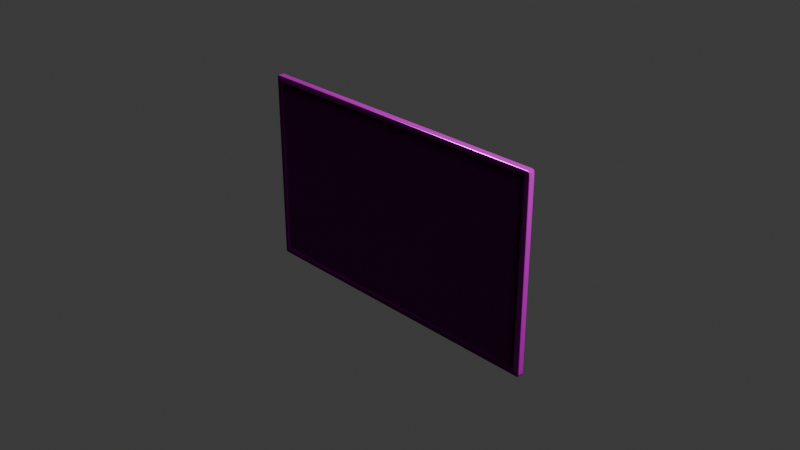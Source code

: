 # Source: TV.blend  (saved by Blender 4.0.36; exported with 4.5.12 LTS)
import bpy
from mathutils import Matrix  # noqa: F401  (used for matrix-valued properties, if any)

bpy.ops.wm.read_factory_settings(use_empty=True)
scene = bpy.context.scene
scene.name = 'Scene'

# ---- collections
col_collection = bpy.data.collections.new('Collection'); scene.collection.children.link(col_collection)

# ---- images (referenced by path relative to the original .blend; pixels are not part of the script)
import os
ASSET_DIR = os.environ.get("B2B_ASSET_DIR", "")  # directory of the original .blend (textures are referenced by path, not embedded)
HERE = os.path.dirname(os.path.abspath(__file__))  # packed textures are extracted next to this script under _unpacked/

def load_image(name, relpath, width, height, colorspace="sRGB"):
    """Load a texture the original file referenced (path relative to the .blend, or extracted next to this script)."""
    p = next((c for c in (os.path.join(HERE, relpath), os.path.join(ASSET_DIR, relpath)) if relpath and os.path.exists(c)), "")
    if p:
        img = bpy.data.images.load(p, check_existing=True)
        img.name = name
    else:  # same state as the original file: an image datablock whose file is absent (Cycles renders it pink)
        img = bpy.data.images.new(name, width, height)
        img.source = "FILE"
        img.filepath = "//" + (relpath or name)
    img.colorspace_settings.name = colorspace
    return img
img_t1_tv_base_color = load_image('t1_tv_base_color', 'Textures/t1_tv_base_color.png', 1024, 1024, 'sRGB')
img_t1_tv_metallic = load_image('t1_tv_metallic', 'Textures/t1_tv_metallic.png', 1024, 1024, 'sRGB')
img_t1_tv_normal_tangent = load_image('t1_tv_normal_tangent', 'Textures/t1_tv_normal_tangent.png', 1024, 1024, 'Non-Color')
img_t1_tv_roughness = load_image('t1_tv_roughness', 'Textures/t1_tv_roughness.png', 1024, 1024, 'sRGB')
img_t2_tv_base_color = load_image('t2_tv_base_color', 'Textures/t2_tv_base_color.png', 1024, 1024, 'sRGB')
img_t2_tv_normal_tangent = load_image('t2_tv_normal_tangent', 'Textures/t2_tv_normal_tangent.png', 1024, 1024, 'Non-Color')
img_t2_tv_roughness = load_image('t2_tv_roughness', 'Textures/t2_tv_roughness.png', 1024, 1024, 'sRGB')
img_t2_tv_metallic = load_image('t2_tv_metallic', 'Textures/t2_tv_metallic.png', 1024, 1024, 'sRGB')

# ---- materials (node trees are filled in below, after node groups)
mat_tv_material1 = bpy.data.materials.new('TV_material1')
mat_tv_material1.use_transparent_shadow = False
mat_tv_material2 = bpy.data.materials.new('TV_material2')
mat_tv_material2.use_transparent_shadow = False
mat_tv_material2.preview_render_type = 'FLAT'

# ---- material node trees
mat_tv_material1.use_nodes = True; mat_tv_material1.node_tree.nodes.clear()
_N = mat_tv_material1.node_tree.nodes; _L = mat_tv_material1.node_tree.links
n0 = _N.new('ShaderNodeOutputMaterial'); n0.name = 'Material Output'; n0.location = (300, 300)
n1 = _N.new('ShaderNodeTexImage'); n1.name = 'Image Texture'; n1.location = (-369, 441)
n1.image = img_t1_tv_base_color
n2 = _N.new('ShaderNodeTexImage'); n2.name = 'Image Texture.001'; n2.location = (-496, 184)
n2.image = img_t1_tv_metallic
n3 = _N.new('ShaderNodeBsdfPrincipled'); n3.name = 'Principled BSDF'; n3.location = (10, 300)
n3.inputs[3].default_value = 1.45
n4 = _N.new('ShaderNodeTexImage'); n4.name = 'Image Texture.003'; n4.location = (-524, -426)
n4.image = img_t1_tv_normal_tangent
n5 = _N.new('ShaderNodeTexImage'); n5.name = 'Image Texture.002'; n5.location = (-518, -119)
n5.image = img_t1_tv_roughness
_L.new(n3.outputs[0], n0.inputs[0])
_L.new(n1.outputs[0], n3.inputs[0])
_L.new(n2.outputs[0], n3.inputs[1])
_L.new(n5.outputs[0], n3.inputs[2])
_L.new(n4.outputs[0], n3.inputs[5])
n0.is_active_output = True
mat_tv_material2.use_nodes = True; mat_tv_material2.node_tree.nodes.clear()
_N = mat_tv_material2.node_tree.nodes; _L = mat_tv_material2.node_tree.links
n0 = _N.new('ShaderNodeValToRGB'); n0.name = 'Color Ramp'; n0.location = (-359, 391)
while len(n0.color_ramp.elements) > 1: n0.color_ramp.elements.remove(n0.color_ramp.elements[-1])
n0.color_ramp.elements[0].position = 0.1873; n0.color_ramp.elements[0].color = (0.0, 0.0, 0.0, 1.0)
_e = n0.color_ramp.elements.new(1.0); _e.color = (1.0, 1.0, 1.0, 1.0)
n1 = _N.new('ShaderNodeValToRGB'); n1.name = 'Color Ramp.001'; n1.location = (-371, 173)
while len(n1.color_ramp.elements) > 1: n1.color_ramp.elements.remove(n1.color_ramp.elements[-1])
n1.color_ramp.elements[0].position = 0.3109; n1.color_ramp.elements[0].color = (0.0, 0.0, 0.0, 1.0)
_e = n1.color_ramp.elements.new(0.7855); _e.color = (1.0, 1.0, 1.0, 1.0)
n2 = _N.new('ShaderNodeTexNoise'); n2.name = 'Noise Texture'; n2.location = (-637, 154)
n2.inputs[2].default_value = 0.5
n2.inputs[4].default_value = 1.0
n2.inputs[5].default_value = 0.0
n3 = _N.new('ShaderNodeMapping'); n3.name = 'Mapping'; n3.location = (-876, 184)
n4 = _N.new('ShaderNodeTexCoord'); n4.name = 'Texture Coordinate'; n4.location = (-1110, 150)
n5 = _N.new('ShaderNodeMapping'); n5.name = 'Mapping.001'; n5.location = (-893, -231)
n6 = _N.new('ShaderNodeTexCoord'); n6.name = 'Texture Coordinate.001'; n6.location = (-1128, -265)
n7 = _N.new('ShaderNodeTexVoronoi'); n7.name = 'Voronoi Texture'; n7.location = (-457, -177)
n7.inputs[2].default_value = 0.0
n8 = _N.new('ShaderNodeOutputMaterial'); n8.name = 'Material Output'; n8.location = (874, 390)
n9 = _N.new('ShaderNodeTexNoise'); n9.name = 'Noise Texture.001'; n9.location = (-655, -260)
n9.inputs[2].default_value = 0.0
n9.inputs[3].default_value = 100.0
n9.inputs[5].default_value = 0.0
n10 = _N.new('ShaderNodeNormalMap'); n10.name = 'Normal Map'; n10.location = (-230, -86)
n11 = _N.new('ShaderNodeBsdfPrincipled'); n11.name = 'Principled BSDF'; n11.location = (584, 390)
n11.inputs[3].default_value = 1.45
n12 = _N.new('ShaderNodeTexImage'); n12.name = 'Image Texture.002'; n12.location = (347, 823)
n12.image = img_t2_tv_base_color
n13 = _N.new('ShaderNodeTexImage'); n13.name = 'Image Texture.003'; n13.location = (135, -19)
n13.image = img_t2_tv_normal_tangent
n14 = _N.new('ShaderNodeTexImage'); n14.name = 'Image Texture'; n14.location = (113, 334)
n14.image = img_t2_tv_roughness
n15 = _N.new('ShaderNodeTexImage'); n15.name = 'Image Texture.001'; n15.location = (75, 671)
n15.image = img_t2_tv_metallic
_L.new(n11.outputs[0], n8.inputs[0])
_L.new(n2.outputs[0], n1.inputs[0])
_L.new(n3.outputs[0], n2.inputs[0])
_L.new(n4.outputs[2], n3.inputs[0])
_L.new(n5.outputs[0], n9.inputs[0])
_L.new(n6.outputs[2], n5.inputs[0])
_L.new(n7.outputs[1], n10.inputs[1])
_L.new(n9.outputs[1], n7.inputs[0])
_L.new(n14.outputs[0], n11.inputs[2])
_L.new(n13.outputs[0], n11.inputs[5])
_L.new(n15.outputs[0], n11.inputs[1])
_L.new(n12.outputs[0], n11.inputs[0])
n8.is_active_output = True

# ---- world
world_world = bpy.data.worlds.new('World'); scene.world = world_world
world_world.use_nodes = True; world_world.node_tree.nodes.clear()
_N = world_world.node_tree.nodes; _L = world_world.node_tree.links
n0 = _N.new('ShaderNodeOutputWorld'); n0.name = 'World Output'; n0.location = (300, 300)
n1 = _N.new('ShaderNodeBackground'); n1.name = 'Background'; n1.location = (10, 300)
n1.inputs[0].default_value = (0.05088, 0.05088, 0.05088, 1.0)
_L.new(n1.outputs[0], n0.inputs[0])
n0.is_active_output = True
world_world.color = (0.05088, 0.05088, 0.05088)
world_world.use_sun_shadow = False
world_world.sun_shadow_jitter_overblur = 0.0

# ---- cameras
cam_camera = bpy.data.cameras.new('Camera')
cam_camera.clip_end = 100.0
cam_camera.ortho_scale = 7.314

# ---- lights
light_light = bpy.data.lights.new('Light', 'POINT')
light_light.transmission_factor = 0.0
light_light.use_soft_falloff = False
light_light.energy = 1000.0
light_light.shadow_soft_size = 0.1
light_light.shadow_maximum_resolution = 0.006
light_light.use_absolute_resolution = True

# ---- meshes
me_meshid0_name = bpy.data.meshes.new('meshId0_name')
me_meshid0_name.from_pydata([(1.0, 0.5977, 0.06211), (0.9998, 0.5981, 0.03211), (0.9996, 0.6186, 0.03211), (1.0, 0.6184, 0.06211), (0.9811, 0.6373, 0.06211), (0.9813, 0.6368, 0.03211), (0.9591, 0.637, 0.03211), (0.9587, 0.6373, 0.06211), (0.9938, -0.5306, 0.06835), (0.9938, 0.5977, 0.06835), (0.9607, 0.5997, 0.06835), (0.9607, -0.5326, 0.06835), (0.9808, 0.631, 0.06835), (0.9587, 0.631, 0.06835), (0.9587, -0.564, 0.06835), (0.9808, -0.564, 0.06835), (0.9587, -0.5702, 0.06211), (0.9591, -0.57, 0.03211), (0.9813, -0.5698, 0.03211), (0.9811, -0.5702, 0.06211), (0.9879, -0.569, 0.0321), (0.9879, -0.5695, 0.06211), (0.9988, 0.6252, 0.03211), (0.9992, 0.6252, 0.06211), (0.9929, -0.5668, 0.0321), (0.9932, -0.5672, 0.06211), (0.9966, -0.5632, 0.0321), (0.997, -0.5634, 0.06211), (0.9988, -0.5581, 0.03211), (0.9992, -0.5581, 0.06211), (0.9995, -0.5515, 0.03211), (1.0, -0.5513, 0.06211), (0.9966, 0.6302, 0.03211), (0.997, 0.6305, 0.06211), (0.9929, 0.6338, 0.03211), (0.9932, 0.6342, 0.06211), (0.9879, 0.636, 0.03211), (0.9879, 0.6365, 0.06211), (0.9938, -0.551, 0.06835), (0.9972, -0.5512, 0.06766), (0.9972, -0.5306, 0.06766), (0.981, 0.6345, 0.06766), (0.9587, 0.6345, 0.06766), (0.9972, 0.5977, 0.06766), (0.9972, 0.6182, 0.06766), (0.9938, 0.618, 0.06835), (0.9587, -0.5674, 0.06766), (0.981, -0.5674, 0.06766), (1.0, -0.5513, 0.06211), (0.9993, -0.5513, 0.06557), (0.9986, -0.558, 0.06557), (0.9992, -0.5581, 0.06211), (0.9811, 0.6373, 0.06211), (0.9811, 0.6366, 0.06557), (0.9878, 0.6359, 0.06557), (0.9879, 0.6365, 0.06211), (0.9879, -0.5695, 0.06211), (0.9878, -0.5688, 0.06557), (0.9811, -0.5695, 0.06557), (0.9811, -0.5702, 0.06211), (0.9932, -0.5672, 0.06211), (0.9929, -0.5667, 0.06557), (0.997, -0.5634, 0.06211), (0.9965, -0.5631, 0.06557), (0.9992, 0.6252, 0.06211), (0.9986, 0.625, 0.06557), (0.9993, 0.6184, 0.06557), (1.0, 0.6184, 0.06211), (0.997, 0.6305, 0.06211), (0.9965, 0.6301, 0.06557), (0.9932, 0.6342, 0.06211), (0.9929, 0.6338, 0.06557), (0.9993, -0.5306, 0.06557), (1.0, -0.5306, 0.06211), (0.9587, 0.6366, 0.06557), (0.9587, 0.6373, 0.06211), (0.9993, 0.5977, 0.06557), (1.0, 0.5977, 0.06211), (0.9587, -0.5695, 0.06557), (0.9587, -0.5702, 0.06211), (0.9968, -0.5575, 0.06766), (0.9937, -0.5567, 0.06835), (0.9873, 0.634, 0.06766), (0.9865, 0.6309, 0.06835), (0.9873, -0.567, 0.06766), (0.9865, -0.5639, 0.06835), (0.9919, -0.5652, 0.06766), (0.9902, -0.5628, 0.06835), (0.995, -0.5621, 0.06766), (0.9926, -0.5604, 0.06835), (0.9968, 0.6245, 0.06766), (0.9937, 0.6237, 0.06835), (0.995, 0.6291, 0.06766), (0.9926, 0.6275, 0.06835), (0.9919, 0.6323, 0.06766), (0.9902, 0.6298, 0.06835), (0.9591, -0.531, 0.06792), (0.9591, 0.598, 0.06792), (0.9563, 0.5953, 0.06599), (0.9563, -0.5282, 0.06599), (0.9845, 0.6218, 0.0314), (0.9813, 0.6368, 0.03211), (0.9879, 0.636, 0.03211), (0.9929, 0.6338, 0.03211), (0.9966, 0.6302, 0.03211), (0.9988, 0.6252, 0.03211), (0.9996, 0.6186, 0.03211), (0.9998, 0.5981, 0.03211), (0.9845, -0.5548, 0.03139), (0.9995, -0.5515, 0.03211), (0.9988, -0.5581, 0.03211), (0.9845, -0.5548, 0.03139), (0.9988, -0.5581, 0.03211), (0.9966, -0.5632, 0.0321), (0.9966, -0.5632, 0.0321), (0.9929, -0.5668, 0.0321), (0.9879, -0.569, 0.0321), (0.9813, -0.5698, 0.03211), (0.9591, 0.637, 0.03211), (0.9591, -0.57, 0.03211), (1.0, -0.5306, 0.06211), (0.9998, -0.5316, 0.0321), (0.9998, -0.5316, 0.0321), (1.0, -0.5306, 0.06211), (0.9998, -0.5316, 0.0321), (0.9998, 0.5981, 0.03211), (1.0, 0.5977, 0.06211), (-0.9587, -0.564, 0.06835), (-0.9587, -0.5674, 0.06766), (0.9002, -0.4704, 0.01983), (0.9002, 0.5374, 0.01983), (0.8285, 0.464, -0.04887), (0.9002, 0.5374, 0.01983), (0.9002, -0.4704, 0.01983), (0.8304, -0.4009, -0.049), (0.4754, -0.1696, -0.1292), (0.4764, -0.3275, -0.128), (-0.9587, 0.631, 0.06835), (-0.9607, 0.5997, 0.06835), (-0.9587, 0.6373, 0.06211), (-0.9587, 0.6366, 0.06557), (-0.8304, -0.4009, -0.049), (-0.9002, -0.4704, 0.01983), (-0.9591, -0.57, 0.03211), (-0.9845, -0.5548, 0.03139), (-0.9587, -0.5702, 0.06211), (-0.9591, -0.57, 0.03211), (-0.9587, 0.6345, 0.06766), (-0.9591, 0.637, 0.03211), (-0.9587, 0.6373, 0.06211), (-0.9845, 0.6218, 0.0314), (-0.9591, 0.637, 0.03211), (0.9563, -0.5282, 0.06599), (-0.9563, -0.5282, 0.06599), (-0.9591, -0.531, 0.06792), (0.9591, -0.531, 0.06792), (-0.9591, 0.598, 0.06793), (-0.9998, 0.5981, 0.03211), (-1.0, 0.5977, 0.06211), (-1.0, 0.6184, 0.06211), (-0.9996, 0.6186, 0.03211), (-0.9813, 0.6368, 0.03211), (-0.9811, 0.6373, 0.06211), (-0.9938, 0.5977, 0.06835), (-0.9938, -0.5306, 0.06835), (-0.9607, -0.5326, 0.06835), (-0.9808, 0.631, 0.06835), (-0.9808, -0.564, 0.06835), (-0.9811, -0.5702, 0.06211), (-0.9813, -0.5698, 0.03211), (-0.9879, -0.5695, 0.06211), (-0.9879, -0.569, 0.03211), (-0.9992, 0.6252, 0.06211), (-0.9988, 0.6252, 0.03211), (-0.9932, -0.5672, 0.06211), (-0.9929, -0.5668, 0.03211), (-0.997, -0.5634, 0.06211), (-0.9966, -0.5632, 0.03211), (-0.9992, -0.5581, 0.06211), (-0.9988, -0.5581, 0.03211), (-1.0, -0.5513, 0.06211), (-0.9995, -0.5515, 0.03211), (-0.997, 0.6305, 0.06211), (-0.9966, 0.6302, 0.03211), (-0.9932, 0.6342, 0.06211), (-0.9929, 0.6338, 0.03211), (-0.9879, 0.6365, 0.06211), (-0.9879, 0.636, 0.03211), (-0.9938, -0.551, 0.06835), (-0.9972, -0.5306, 0.06766), (-0.9972, -0.5512, 0.06766), (-0.981, 0.6345, 0.06766), (-0.9972, 0.5977, 0.06766), (-0.9938, 0.618, 0.06835), (-0.9972, 0.6182, 0.06766), (-0.981, -0.5674, 0.06766), (-1.0, -0.5513, 0.06211), (-0.9992, -0.5581, 0.06211), (-0.9986, -0.558, 0.06557), (-0.9993, -0.5513, 0.06557), (-0.9811, 0.6373, 0.06211), (-0.9879, 0.6365, 0.06211), (-0.9878, 0.6359, 0.06557), (-0.9811, 0.6366, 0.06557), (-0.9879, -0.5695, 0.06211), (-0.9811, -0.5702, 0.06211), (-0.9811, -0.5695, 0.06557), (-0.9878, -0.5688, 0.06557), (-0.9932, -0.5672, 0.06211), (-0.9929, -0.5667, 0.06557), (-0.997, -0.5634, 0.06211), (-0.9965, -0.5631, 0.06557), (-0.9992, 0.6252, 0.06211), (-1.0, 0.6184, 0.06211), (-0.9993, 0.6184, 0.06557), (-0.9986, 0.625, 0.06557), (-0.997, 0.6305, 0.06211), (-0.9965, 0.6301, 0.06557), (-0.9932, 0.6342, 0.06211), (-0.9929, 0.6338, 0.06557), (-0.9993, -0.5306, 0.06557), (-1.0, -0.5306, 0.06211), (-0.9993, 0.5977, 0.06557), (-1.0, 0.5977, 0.06211), (-0.9587, -0.5695, 0.06557), (-0.9587, -0.5702, 0.06211), (-0.9968, -0.5575, 0.06766), (-0.9937, -0.5567, 0.06835), (-0.9873, 0.634, 0.06766), (-0.9865, 0.6309, 0.06835), (-0.9873, -0.567, 0.06766), (-0.9865, -0.5639, 0.06835), (-0.9919, -0.5652, 0.06766), (-0.9902, -0.5628, 0.06835), (-0.995, -0.5621, 0.06766), (-0.9926, -0.5604, 0.06835), (-0.9968, 0.6245, 0.06766), (-0.9937, 0.6237, 0.06835), (-0.995, 0.6291, 0.06766), (-0.9926, 0.6275, 0.06835), (-0.9919, 0.6323, 0.06766), (-0.9902, 0.6298, 0.06835), (-0.9563, 0.5953, 0.06599), (-0.9591, -0.531, 0.06792), (-0.9563, -0.5282, 0.06599), (-0.9813, 0.6368, 0.03211), (-0.9879, 0.636, 0.03211), (-0.9929, 0.6338, 0.03211), (-0.9966, 0.6302, 0.03211), (-0.9988, 0.6252, 0.03211), (-0.9996, 0.6186, 0.03211), (-0.9998, 0.5981, 0.03211), (-0.9995, -0.5515, 0.03211), (-0.9988, -0.5581, 0.03211), (-0.9966, -0.5632, 0.03211), (-0.9929, -0.5668, 0.03211), (-0.9879, -0.569, 0.03211), (-0.9813, -0.5698, 0.03211), (-0.9998, -0.5316, 0.0321), (-1.0, -0.5306, 0.06211), (-0.9998, -0.5316, 0.0321), (-0.9998, 0.5981, 0.03211), (-0.9998, -0.5316, 0.0321), (-1.0, -0.5306, 0.06211), (-1.0, 0.5977, 0.06211), (-0.9002, 0.5374, 0.01983), (-0.9002, -0.4704, 0.01983), (-0.9002, 0.5374, 0.01983), (-0.8285, 0.464, -0.04887), (-0.4754, -0.1696, -0.1292), (-0.4764, -0.3275, -0.128), (-0.9563, 0.5953, 0.06599), (0.9563, 0.5953, 0.06599), (0.9591, 0.598, 0.06792), (-0.9591, 0.598, 0.06793), (0.9563, 0.5953, 0.06599), (-0.9563, 0.5953, 0.06599), (-0.9563, -0.5282, 0.06599), (0.9563, -0.5282, 0.06599)], [(129, 130), (265, 266), (142, 267), (130, 265), (266, 129)], [(3, 0, 1), (1, 2, 3), (7, 4, 5), (5, 6, 7), (11, 8, 9), (9, 10, 11), (10, 12, 13), (14, 15, 11), (19, 16, 17), (17, 18, 19), (21, 19, 18), (18, 20, 21), (23, 3, 2), (2, 22, 23), (25, 21, 20), (20, 24, 25), (27, 25, 24), (24, 26, 27), (29, 27, 26), (26, 28, 29), (31, 29, 28), (28, 30, 31), (33, 23, 22), (22, 32, 33), (35, 33, 32), (32, 34, 35), (35, 34, 36), (36, 37, 35), (4, 37, 36), (36, 5, 4), (8, 38, 39), (39, 40, 8), (13, 12, 41), (41, 42, 13), (9, 8, 40), (40, 43, 9), (45, 9, 43), (43, 44, 45), (15, 14, 46), (46, 47, 15), (51, 48, 49), (49, 50, 51), (55, 52, 53), (53, 54, 55), (59, 56, 57), (57, 58, 59), (56, 60, 61), (61, 57, 56), (60, 62, 63), (63, 61, 60), (62, 51, 50), (50, 63, 62), (67, 64, 65), (65, 66, 67), (64, 68, 69), (69, 65, 64), (68, 70, 71), (71, 69, 68), (70, 55, 54), (54, 71, 70), (40, 39, 49), (49, 72, 40), (72, 49, 48), (48, 73, 72), (42, 41, 53), (53, 74, 42), (74, 53, 52), (52, 75, 74), (43, 40, 72), (72, 76, 43), (76, 72, 73), (73, 77, 76), (44, 43, 76), (76, 66, 44), (66, 76, 77), (77, 67, 66), (47, 46, 78), (78, 58, 47), (58, 78, 79), (79, 59, 58), (50, 49, 39), (39, 80, 50), (80, 39, 38), (38, 81, 80), (54, 53, 41), (41, 82, 54), (82, 41, 12), (12, 83, 82), (58, 57, 84), (84, 47, 58), (47, 84, 85), (85, 15, 47), (57, 61, 86), (86, 84, 57), (84, 86, 87), (87, 85, 84), (61, 63, 88), (88, 86, 61), (86, 88, 89), (89, 87, 86), (63, 50, 80), (80, 88, 63), (88, 80, 81), (81, 89, 88), (66, 65, 90), (90, 44, 66), (44, 90, 91), (91, 45, 44), (65, 69, 92), (92, 90, 65), (90, 92, 93), (93, 91, 90), (69, 71, 94), (94, 92, 69), (92, 94, 95), (95, 93, 92), (71, 54, 82), (82, 94, 71), (94, 82, 83), (83, 95, 94), (99, 96, 97), (97, 98, 99), (100, 101, 102), (100, 102, 103), (100, 103, 104), (100, 104, 105), (100, 105, 106), (100, 106, 107), (108, 109, 110), (111, 112, 113), (108, 114, 115), (108, 115, 116), (108, 116, 117), (101, 100, 118), (119, 108, 117), (81, 38, 11), (38, 8, 11), (15, 85, 11), (85, 87, 11), (87, 89, 11), (89, 81, 11), (121, 120, 31), (31, 30, 121), (108, 122, 109), (126, 123, 124), (124, 125, 126), (108, 100, 107), (107, 122, 108), (10, 9, 45), (10, 45, 91), (10, 91, 93), (10, 93, 95), (10, 83, 12), (10, 95, 83), (46, 14, 127), (127, 128, 46), (266, 141, 134, 133), (266, 267, 268, 141), (10, 13, 137), (137, 138, 10), (140, 74, 75), (75, 139, 140), (267, 132, 131, 268), (133, 134, 131, 132), (10, 97, 96), (96, 11, 10), (108, 119, 143), (143, 144, 108), (17, 16, 145), (145, 146, 17), (13, 42, 147), (147, 137, 13), (42, 74, 140), (140, 147, 42), (7, 6, 148), (148, 149, 7), (118, 100, 150), (150, 151, 118), (155, 152, 153), (153, 154, 155), (10, 138, 156), (156, 97, 10), (160, 157, 158), (158, 159, 160), (148, 161, 162), (162, 149, 148), (165, 138, 163), (163, 164, 165), (138, 137, 166), (127, 165, 167), (169, 146, 145), (145, 168, 169), (171, 169, 168), (168, 170, 171), (173, 160, 159), (159, 172, 173), (175, 171, 170), (170, 174, 175), (175, 174, 176), (176, 177, 175), (177, 176, 178), (178, 179, 177), (179, 178, 180), (180, 181, 179), (183, 173, 172), (172, 182, 183), (183, 182, 184), (184, 185, 183), (185, 184, 186), (186, 187, 185), (187, 186, 162), (162, 161, 187), (190, 188, 164), (164, 189, 190), (191, 166, 137), (137, 147, 191), (189, 164, 163), (163, 192, 189), (192, 163, 193), (193, 194, 192), (128, 127, 167), (167, 195, 128), (199, 196, 197), (197, 198, 199), (203, 200, 201), (201, 202, 203), (207, 204, 205), (205, 206, 207), (209, 208, 204), (204, 207, 209), (211, 210, 208), (208, 209, 211), (198, 197, 210), (210, 211, 198), (215, 212, 213), (213, 214, 215), (217, 216, 212), (212, 215, 217), (219, 218, 216), (216, 217, 219), (202, 201, 218), (218, 219, 202), (199, 190, 189), (189, 220, 199), (196, 199, 220), (220, 221, 196), (203, 191, 147), (147, 140, 203), (200, 203, 140), (140, 139, 200), (220, 189, 192), (192, 222, 220), (221, 220, 222), (222, 223, 221), (222, 192, 194), (194, 214, 222), (223, 222, 214), (214, 213, 223), (224, 128, 195), (195, 206, 224), (225, 224, 206), (206, 205, 225), (190, 199, 198), (198, 226, 190), (188, 190, 226), (226, 227, 188), (191, 203, 202), (202, 228, 191), (166, 191, 228), (228, 229, 166), (230, 207, 206), (206, 195, 230), (231, 230, 195), (195, 167, 231), (232, 209, 207), (207, 230, 232), (233, 232, 230), (230, 231, 233), (234, 211, 209), (209, 232, 234), (235, 234, 232), (232, 233, 235), (226, 198, 211), (211, 234, 226), (227, 226, 234), (234, 235, 227), (236, 215, 214), (214, 194, 236), (237, 236, 194), (194, 193, 237), (238, 217, 215), (215, 236, 238), (239, 238, 236), (236, 237, 239), (240, 219, 217), (217, 238, 240), (241, 240, 238), (238, 239, 241), (228, 202, 219), (219, 240, 228), (229, 228, 240), (240, 241, 229), (244, 242, 156), (156, 243, 244), (245, 150, 246), (246, 150, 247), (247, 150, 248), (248, 150, 249), (249, 150, 250), (250, 150, 251), (252, 144, 253), (253, 144, 254), (254, 144, 255), (255, 144, 256), (256, 144, 257), (150, 245, 151), (144, 143, 257), (227, 165, 188), (188, 165, 164), (167, 165, 231), (231, 165, 233), (233, 165, 235), (235, 165, 227), (259, 258, 181), (181, 180, 259), (260, 144, 252), (264, 261, 262), (262, 263, 264), (260, 251, 150), (150, 144, 260), (138, 193, 163), (138, 237, 193), (138, 239, 237), (138, 241, 239), (229, 138, 166), (138, 229, 241), (136, 270, 269, 135), (274, 271, 272), (272, 273, 274), (127, 14, 11), (11, 165, 127), (156, 138, 165), (165, 243, 156), (79, 78, 224), (224, 225, 79), (78, 46, 128), (128, 224, 78), (96, 243, 165), (165, 11, 96), (278, 275, 276, 277), (141, 270, 136, 134), (141, 268, 269, 270), (135, 269, 268, 131), (131, 134, 136, 135), (267, 150, 100, 132), (150, 267, 266, 144), (133, 111, 144, 266), (132, 100, 111, 133)])
me_meshid0_name.polygons.foreach_set('use_smooth', [True] * 358)
me_meshid0_name.polygons.foreach_set('material_index', [1, 1, 1, 1, 1, 1, 1, 1, 1, 1, 1, 1, 1, 1, 1, 1, 1, 1, 1, 1, 1, 1, 1, 1, 1, 1, 1, 1, 1, 1, 1, 1, 1, 1, 1, 1, 1, 1, 1, 1, 1, 1, 1, 1, 1, 1, 1, 1, 1, 1, 1, 1, 1, 1, 1, 1, 1, 1, 1, 1, 1, 1, 1, 1, 1, 1, 1, 1, 1, 1, 1, 1, 1, 1, 1, 1, 1, 1, 1, 1, 1, 1, 1, 1, 1, 1, 1, 1, 1, 1, 1, 1, 1, 1, 1, 1, 1, 1, 1, 1, 1, 1, 1, 1, 1, 1, 1, 1, 1, 1, 1, 1, 1, 1, 1, 1, 1, 1, 1, 1, 1, 1, 1, 1, 1, 1, 1, 1, 1, 1, 1, 1, 1, 1, 1, 1, 1, 1, 1, 1, 1, 1, 1, 1, 1, 1, 1, 1, 1, 1, 1, 1, 1, 1, 1, 1, 1, 1, 1, 1, 1, 1, 1, 1, 1, 1, 1, 1, 1, 1, 1, 1, 1, 1, 1, 1, 1, 1, 1, 1, 1, 1, 1, 1, 1, 1, 1, 1, 1, 1, 1, 1, 1, 1, 1, 1, 1, 1, 1, 1, 1, 1, 1, 1, 1, 1, 1, 1, 1, 1, 1, 1, 1, 1, 1, 1, 1, 1, 1, 1, 1, 1, 1, 1, 1, 1, 1, 1, 1, 1, 1, 1, 1, 1, 1, 1, 1, 1, 1, 1, 1, 1, 1, 1, 1, 1, 1, 1, 1, 1, 1, 1, 1, 1, 1, 1, 1, 1, 1, 1, 1, 1, 1, 1, 1, 1, 1, 1, 1, 1, 1, 1, 1, 1, 1, 1, 1, 1, 1, 1, 1, 1, 1, 1, 1, 1, 1, 1, 1, 1, 1, 1, 1, 1, 1, 1, 1, 1, 1, 1, 1, 1, 1, 1, 1, 1, 1, 1, 1, 1, 1, 1, 1, 1, 1, 1, 1, 1, 1, 1, 1, 1, 1, 1, 1, 1, 1, 1, 1, 1, 1, 1, 1, 1, 1, 1, 1, 1, 1, 1, 1, 1, 1, 1, 1, 1, 1, 1, 1, 0, 1, 1, 1, 1, 1, 1, 1, 1])
_uv = me_meshid0_name.uv_layers.new(name='UVMap')
_uv.uv.foreach_set('vector', [0.00989, 0.6445, 0.00987, 0.6511, 0.0002321, 0.651, 0.0002321, 0.651, 0.0002506, 0.6444, 0.00989, 0.6445, 0.4445, 0.01148, 0.4445, 0.004274, 0.4541, 0.004214, 0.4541, 0.004214, 0.4541, 0.01134, 0.4445, 0.01148, 0.8473, 0.7607, 0.8367, 0.7599, 0.8367, 0.3978, 0.8367, 0.3978, 0.8473, 0.3969, 0.8473, 0.7607, 0.4552, 0.01069, 0.4652, 0.004453, 0.4653, 0.01145, 0.4333, 0.01283, 0.4334, 0.005883, 0.4434, 0.01198, 0.4146, 0.6364, 0.4146, 0.6292, 0.4243, 0.6294, 0.4243, 0.6294, 0.4243, 0.6365, 0.4146, 0.6364, 0.4146, 0.6386, 0.4146, 0.6364, 0.4243, 0.6365, 0.4243, 0.6365, 0.4243, 0.6386, 0.4146, 0.6386, 0.009893, 0.6423, 0.00989, 0.6445, 0.0002506, 0.6444, 0.0002506, 0.6444, 0.0002532, 0.6423, 0.009893, 0.6423, 0.4146, 0.6405, 0.4146, 0.6386, 0.4243, 0.6386, 0.4243, 0.6386, 0.4243, 0.6404, 0.4146, 0.6405, 0.4147, 0.6422, 0.4146, 0.6405, 0.4243, 0.6404, 0.4243, 0.6404, 0.4243, 0.642, 0.4147, 0.6422, 0.03012, 0.6476, 0.03011, 0.6494, 0.02047, 0.6494, 0.02047, 0.6494, 0.02048, 0.6476, 0.03012, 0.6476, 0.03012, 0.6454, 0.03012, 0.6476, 0.02048, 0.6476, 0.02048, 0.6476, 0.02048, 0.6454, 0.03012, 0.6454, 0.009887, 0.6404, 0.009893, 0.6423, 0.0002532, 0.6423, 0.0002532, 0.6423, 0.0002474, 0.6405, 0.009887, 0.6404, 0.009871, 0.6387, 0.009887, 0.6404, 0.0002474, 0.6405, 0.0002474, 0.6405, 0.000232, 0.6388, 0.009871, 0.6387, 0.4445, 0.000232, 0.4541, 0.0003178, 0.4541, 0.002087, 0.4541, 0.002087, 0.4445, 0.002079, 0.4445, 0.000232, 0.4445, 0.004274, 0.4445, 0.002079, 0.4541, 0.002087, 0.4541, 0.002087, 0.4541, 0.004214, 0.4445, 0.004274, 0.8367, 0.7599, 0.8367, 0.7664, 0.8356, 0.7665, 0.8356, 0.7665, 0.8355, 0.7599, 0.8367, 0.7599, 0.4653, 0.01145, 0.4652, 0.004453, 0.4664, 0.004395, 0.4664, 0.004395, 0.4664, 0.01145, 0.4653, 0.01145, 0.8367, 0.3978, 0.8367, 0.7599, 0.8355, 0.7599, 0.8355, 0.7599, 0.8355, 0.3978, 0.8367, 0.3978, 0.8367, 0.3913, 0.8367, 0.3978, 0.8355, 0.3978, 0.8355, 0.3978, 0.8356, 0.3913, 0.8367, 0.3913, 0.4334, 0.005883, 0.4333, 0.01283, 0.4322, 0.01282, 0.4322, 0.01282, 0.4323, 0.005813, 0.4334, 0.005883, 0.8337, 0.7688, 0.8335, 0.7666, 0.8347, 0.7665, 0.8347, 0.7665, 0.8349, 0.7686, 0.8337, 0.7688, 0.4682, 0.002081, 0.4684, 0.004282, 0.4673, 0.004346, 0.4673, 0.004346, 0.4671, 0.002276, 0.4682, 0.002081, 0.4302, 0.005645, 0.4306, 0.003435, 0.4316, 0.003713, 0.4316, 0.003713, 0.4314, 0.005745, 0.4302, 0.005645, 0.4306, 0.003435, 0.4312, 0.00169, 0.4322, 0.002163, 0.4322, 0.002163, 0.4316, 0.003713, 0.4306, 0.003435, 0.4312, 0.00169, 0.4321, 0.000232, 0.433, 0.0008316, 0.433, 0.0008316, 0.4322, 0.002163, 0.4312, 0.00169, 0.8342, 0.7706, 0.8337, 0.7688, 0.8349, 0.7686, 0.8349, 0.7686, 0.8353, 0.7703, 0.8342, 0.7706, 0.8336, 0.3911, 0.8339, 0.3889, 0.835, 0.3891, 0.835, 0.3891, 0.8347, 0.3912, 0.8336, 0.3911, 0.8339, 0.3889, 0.8345, 0.3871, 0.8355, 0.3876, 0.8355, 0.3876, 0.835, 0.3891, 0.8339, 0.3889, 0.8345, 0.3871, 0.8354, 0.3857, 0.8364, 0.3863, 0.8364, 0.3863, 0.8355, 0.3876, 0.8345, 0.3871, 0.4677, 0.0002321, 0.4682, 0.002081, 0.4671, 0.002276, 0.4671, 0.002276, 0.4666, 0.0005717, 0.4677, 0.0002321, 0.8355, 0.7599, 0.8356, 0.7665, 0.8347, 0.7665, 0.8347, 0.7665, 0.8346, 0.7599, 0.8355, 0.7599, 0.8346, 0.7599, 0.8347, 0.7665, 0.8335, 0.7666, 0.8335, 0.7666, 0.8335, 0.7599, 0.8346, 0.7599, 0.4664, 0.01145, 0.4664, 0.004395, 0.4673, 0.004346, 0.4673, 0.004346, 0.4674, 0.01145, 0.4664, 0.01145, 0.4674, 0.01145, 0.4673, 0.004346, 0.4684, 0.004282, 0.4684, 0.004282, 0.4685, 0.01144, 0.4674, 0.01145, 0.8355, 0.3978, 0.8355, 0.7599, 0.8346, 0.7599, 0.8346, 0.7599, 0.8346, 0.3977, 0.8355, 0.3978, 0.8346, 0.3977, 0.8346, 0.7599, 0.8335, 0.7599, 0.8335, 0.7599, 0.8335, 0.3977, 0.8346, 0.3977, 0.8356, 0.3913, 0.8355, 0.3978, 0.8346, 0.3977, 0.8346, 0.3977, 0.8347, 0.3912, 0.8356, 0.3913, 0.8347, 0.3912, 0.8346, 0.3977, 0.8335, 0.3977, 0.8335, 0.3977, 0.8336, 0.3911, 0.8347, 0.3912, 0.4323, 0.005813, 0.4322, 0.01282, 0.4313, 0.01282, 0.4313, 0.01282, 0.4314, 0.005745, 0.4323, 0.005813, 0.4314, 0.005745, 0.4313, 0.01282, 0.4301, 0.01281, 0.4301, 0.01281, 0.4302, 0.005645, 0.4314, 0.005745, 0.8349, 0.7686, 0.8347, 0.7665, 0.8356, 0.7665, 0.8356, 0.7665, 0.8357, 0.7684, 0.8349, 0.7686, 0.8357, 0.7684, 0.8356, 0.7665, 0.8367, 0.7664, 0.8367, 0.7664, 0.8367, 0.7682, 0.8357, 0.7684, 0.4671, 0.002276, 0.4673, 0.004346, 0.4664, 0.004395, 0.4664, 0.004395, 0.4662, 0.00244, 0.4671, 0.002276, 0.4662, 0.00244, 0.4664, 0.004395, 0.4652, 0.004453, 0.4652, 0.004453, 0.4652, 0.002661, 0.4662, 0.00244, 0.4314, 0.005745, 0.4316, 0.003713, 0.4325, 0.003916, 0.4325, 0.003916, 0.4323, 0.005813, 0.4314, 0.005745, 0.4323, 0.005813, 0.4325, 0.003916, 0.4334, 0.004146, 0.4334, 0.004146, 0.4334, 0.005883, 0.4323, 0.005813, 0.4316, 0.003713, 0.4322, 0.002163, 0.4329, 0.002534, 0.4329, 0.002534, 0.4325, 0.003916, 0.4316, 0.003713, 0.4325, 0.003916, 0.4329, 0.002534, 0.4337, 0.002974, 0.4337, 0.002974, 0.4334, 0.004146, 0.4325, 0.003916, 0.4322, 0.002163, 0.433, 0.0008316, 0.4337, 0.001407, 0.4337, 0.001407, 0.4329, 0.002534, 0.4322, 0.002163, 0.4329, 0.002534, 0.4337, 0.001407, 0.4344, 0.002152, 0.4344, 0.002152, 0.4337, 0.002974, 0.4329, 0.002534, 0.8353, 0.7703, 0.8349, 0.7686, 0.8357, 0.7684, 0.8357, 0.7684, 0.8362, 0.7699, 0.8353, 0.7703, 0.8362, 0.7699, 0.8357, 0.7684, 0.8367, 0.7682, 0.8367, 0.7682, 0.837, 0.7694, 0.8362, 0.7699, 0.8347, 0.3912, 0.835, 0.3891, 0.8358, 0.3894, 0.8358, 0.3894, 0.8356, 0.3913, 0.8347, 0.3912, 0.8356, 0.3913, 0.8358, 0.3894, 0.8368, 0.3896, 0.8368, 0.3896, 0.8367, 0.3913, 0.8356, 0.3913, 0.835, 0.3891, 0.8355, 0.3876, 0.8362, 0.388, 0.8362, 0.388, 0.8358, 0.3894, 0.835, 0.3891, 0.8358, 0.3894, 0.8362, 0.388, 0.8371, 0.3884, 0.8371, 0.3884, 0.8368, 0.3896, 0.8358, 0.3894, 0.8355, 0.3876, 0.8364, 0.3863, 0.837, 0.3868, 0.837, 0.3868, 0.8362, 0.388, 0.8355, 0.3876, 0.8362, 0.388, 0.837, 0.3868, 0.8377, 0.3876, 0.8377, 0.3876, 0.8371, 0.3884, 0.8362, 0.388, 0.4666, 0.0005717, 0.4671, 0.002276, 0.4662, 0.00244, 0.4662, 0.00244, 0.4658, 0.0009425, 0.4666, 0.0005717, 0.4658, 0.0009425, 0.4662, 0.00244, 0.4652, 0.002661, 0.4652, 0.002661, 0.4649, 0.001445, 0.4658, 0.0009425, 0.8489, 0.7593, 0.8479, 0.7602, 0.8479, 0.3974, 0.8479, 0.3974, 0.8489, 0.3983, 0.8489, 0.7593, 0.4093, 0.6356, 0.4141, 0.6345, 0.4138, 0.6366, 0.4093, 0.6356, 0.4138, 0.6366, 0.4131, 0.6383, 0.8494, 0.004098, 0.8521, 0.000232, 0.8533, 0.0014, 0.8494, 0.004098, 0.8533, 0.0014, 0.854, 0.003024, 0.8494, 0.004098, 0.854, 0.003024, 0.8542, 0.005136, 0.8494, 0.004098, 0.8542, 0.005136, 0.8543, 0.01172, 0.8494, 0.3821, 0.8542, 0.3811, 0.854, 0.3832, 0.4647, 0.637, 0.4665, 0.6414, 0.4647, 0.6418, 0.4297, 0.6367, 0.427, 0.6406, 0.4258, 0.6394, 0.4297, 0.6367, 0.4258, 0.6394, 0.4251, 0.6378, 0.4297, 0.6367, 0.4251, 0.6378, 0.4248, 0.6357, 0.4141, 0.6345, 0.4093, 0.6356, 0.4142, 0.6274, 0.4248, 0.6286, 0.4297, 0.6367, 0.4248, 0.6357, 0.8367, 0.7682, 0.8367, 0.7664, 0.8473, 0.7607, 0.8367, 0.7664, 0.8367, 0.7599, 0.8473, 0.7607, 0.4334, 0.005883, 0.4334, 0.004146, 0.4434, 0.01198, 0.4334, 0.004146, 0.4337, 0.002974, 0.4434, 0.01198, 0.4337, 0.002974, 0.4344, 0.002152, 0.4434, 0.01198, 0.837, 0.7694, 0.8367, 0.7682, 0.8473, 0.7607, 0.02047, 0.639, 0.03011, 0.6387, 0.03012, 0.6454, 0.03012, 0.6454, 0.02048, 0.6454, 0.02047, 0.639, 0.8494, 0.3821, 0.8543, 0.3746, 0.8542, 0.3811, 0.8644, 0.0003683, 0.8644, 0.3629, 0.8548, 0.3632, 0.8548, 0.3632, 0.8548, 0.000232, 0.8644, 0.0003683, 0.8494, 0.3821, 0.8494, 0.004098, 0.8543, 0.01172, 0.8543, 0.01172, 0.8543, 0.3746, 0.8494, 0.3821, 0.8473, 0.3969, 0.8367, 0.3978, 0.8367, 0.3913, 0.8473, 0.3969, 0.8367, 0.3913, 0.8368, 0.3896, 0.8473, 0.3969, 0.8368, 0.3896, 0.8371, 0.3884, 0.8473, 0.3969, 0.8371, 0.3884, 0.8377, 0.3876, 0.4552, 0.01069, 0.4652, 0.002661, 0.4652, 0.004453, 0.4552, 0.01069, 0.4649, 0.001445, 0.4652, 0.002661, 0.4322, 0.01282, 0.4333, 0.01283, 0.4333, 0.6263, 0.4333, 0.6263, 0.4322, 0.6263, 0.4322, 0.01282, 0.0276, 0.03004, 0.05901, 0.05245, 0.05901, 0.586, 0.0276, 0.6084, 0.6173, 0.645, 0.6173, 0.9688, 0.5854, 0.9452, 0.5858, 0.6673, 0.4552, 0.01069, 0.4653, 0.01145, 0.4653, 0.6254, 0.4653, 0.6254, 0.4552, 0.6261, 0.4552, 0.01069, 0.4674, 0.6254, 0.4674, 0.01145, 0.4685, 0.01144, 0.4685, 0.01144, 0.4685, 0.6254, 0.4674, 0.6254, 0.3819, 0.03004, 0.3819, 0.6084, 0.3496, 0.5854, 0.3496, 0.05305, 0.6774, 0.6423, 0.7089, 0.6646, 0.7093, 0.9425, 0.6774, 0.9661, 0.8473, 0.3969, 0.8479, 0.3974, 0.8479, 0.7602, 0.8479, 0.7602, 0.8473, 0.7607, 0.8473, 0.3969, 0.4297, 0.6367, 0.4248, 0.6286, 0.4248, 0.01226, 0.4248, 0.01226, 0.4297, 0.004098, 0.4297, 0.6367, 0.4243, 0.6294, 0.4146, 0.6292, 0.4146, 0.01319, 0.4146, 0.01319, 0.4243, 0.01306, 0.4243, 0.6294, 0.4653, 0.01145, 0.4664, 0.01145, 0.4664, 0.6254, 0.4664, 0.6254, 0.4653, 0.6254, 0.4653, 0.01145, 0.4664, 0.01145, 0.4674, 0.01145, 0.4674, 0.6254, 0.4674, 0.6254, 0.4664, 0.6254, 0.4664, 0.01145, 0.4445, 0.01148, 0.4541, 0.01134, 0.4541, 0.6276, 0.4541, 0.6276, 0.4445, 0.6275, 0.4445, 0.01148, 0.4142, 0.6274, 0.4093, 0.6356, 0.4093, 0.00293, 0.4093, 0.00293, 0.4142, 0.0111, 0.4142, 0.6274, 0.8319, 0.000232, 0.833, 0.001114, 0.833, 0.6156, 0.833, 0.6156, 0.8319, 0.6165, 0.8319, 0.000232, 0.4552, 0.01069, 0.4552, 0.6261, 0.4546, 0.6255, 0.4546, 0.6255, 0.4546, 0.01129, 0.4552, 0.01069, 0.4642, 0.6427, 0.4643, 0.6493, 0.4546, 0.6495, 0.4546, 0.6495, 0.4546, 0.6428, 0.4642, 0.6427, 0.4541, 0.6276, 0.4541, 0.6348, 0.4445, 0.6347, 0.4445, 0.6347, 0.4445, 0.6275, 0.4541, 0.6276, 0.8351, 0.3753, 0.8351, 0.01146, 0.8457, 0.01233, 0.8457, 0.01233, 0.8457, 0.3745, 0.8351, 0.3753, 0.4552, 0.6261, 0.4653, 0.6254, 0.4652, 0.6324, 0.4333, 0.6263, 0.4434, 0.6272, 0.4334, 0.6333, 0.4243, 0.005934, 0.4243, 0.01306, 0.4146, 0.01319, 0.4146, 0.01319, 0.4146, 0.005988, 0.4243, 0.005934, 0.4243, 0.003811, 0.4243, 0.005934, 0.4146, 0.005988, 0.4146, 0.005988, 0.4146, 0.003793, 0.4243, 0.003811, 0.4642, 0.6406, 0.4642, 0.6427, 0.4546, 0.6428, 0.4546, 0.6428, 0.4546, 0.6406, 0.4642, 0.6406, 0.4243, 0.002032, 0.4243, 0.003811, 0.4146, 0.003793, 0.4146, 0.003793, 0.4146, 0.001946, 0.4243, 0.002032, 0.4243, 0.002032, 0.4146, 0.001946, 0.4147, 0.000232, 0.4147, 0.000232, 0.4243, 0.0003822, 0.4243, 0.002032, 0.01036, 0.6388, 0.02, 0.6387, 0.02, 0.6406, 0.02, 0.6406, 0.01037, 0.6406, 0.01036, 0.6388, 0.01037, 0.6406, 0.02, 0.6406, 0.02001, 0.6428, 0.02001, 0.6428, 0.01037, 0.6427, 0.01037, 0.6406, 0.4642, 0.6388, 0.4642, 0.6406, 0.4546, 0.6406, 0.4546, 0.6406, 0.4546, 0.6388, 0.4642, 0.6388, 0.4642, 0.6388, 0.4546, 0.6388, 0.4546, 0.637, 0.4546, 0.637, 0.4643, 0.6372, 0.4642, 0.6388, 0.4541, 0.6387, 0.4445, 0.6387, 0.4445, 0.6369, 0.4445, 0.6369, 0.4541, 0.6369, 0.4541, 0.6387, 0.4541, 0.6369, 0.4445, 0.6369, 0.4445, 0.6347, 0.4445, 0.6347, 0.4541, 0.6348, 0.4541, 0.6369, 0.8468, 0.381, 0.8457, 0.381, 0.8457, 0.3745, 0.8457, 0.3745, 0.8469, 0.3745, 0.8468, 0.381, 0.4664, 0.6324, 0.4652, 0.6324, 0.4653, 0.6254, 0.4653, 0.6254, 0.4664, 0.6254, 0.4664, 0.6324, 0.8469, 0.3745, 0.8457, 0.3745, 0.8457, 0.01233, 0.8457, 0.01233, 0.8469, 0.01232, 0.8469, 0.3745, 0.8469, 0.01232, 0.8457, 0.01233, 0.8457, 0.005897, 0.8457, 0.005897, 0.8468, 0.005826, 0.8469, 0.01232, 0.4322, 0.6263, 0.4333, 0.6263, 0.4334, 0.6333, 0.4334, 0.6333, 0.4323, 0.6333, 0.4322, 0.6263, 0.8477, 0.3811, 0.8489, 0.3811, 0.8487, 0.3833, 0.8487, 0.3833, 0.8475, 0.3831, 0.8477, 0.3811, 0.4673, 0.6325, 0.4684, 0.6325, 0.4682, 0.6347, 0.4682, 0.6347, 0.4671, 0.6345, 0.4673, 0.6325, 0.4316, 0.6354, 0.4306, 0.6357, 0.4302, 0.6335, 0.4302, 0.6335, 0.4314, 0.6334, 0.4316, 0.6354, 0.4322, 0.637, 0.4312, 0.6375, 0.4306, 0.6357, 0.4306, 0.6357, 0.4316, 0.6354, 0.4322, 0.637, 0.433, 0.6383, 0.4321, 0.6389, 0.4312, 0.6375, 0.4312, 0.6375, 0.4322, 0.637, 0.433, 0.6383, 0.8475, 0.3831, 0.8487, 0.3833, 0.8482, 0.3852, 0.8482, 0.3852, 0.8471, 0.3849, 0.8475, 0.3831, 0.8474, 0.00372, 0.8485, 0.003441, 0.8488, 0.005656, 0.8488, 0.005656, 0.8477, 0.005757, 0.8474, 0.00372, 0.8469, 0.002167, 0.8479, 0.001692, 0.8485, 0.003441, 0.8485, 0.003441, 0.8474, 0.00372, 0.8469, 0.002167, 0.8461, 0.0008326, 0.847, 0.000232, 0.8479, 0.001692, 0.8479, 0.001692, 0.8469, 0.002167, 0.8461, 0.0008326, 0.4671, 0.6345, 0.4682, 0.6347, 0.4677, 0.6366, 0.4677, 0.6366, 0.4666, 0.6362, 0.4671, 0.6345, 0.8477, 0.3811, 0.8468, 0.381, 0.8469, 0.3745, 0.8469, 0.3745, 0.8478, 0.3745, 0.8477, 0.3811, 0.8489, 0.3811, 0.8477, 0.3811, 0.8478, 0.3745, 0.8478, 0.3745, 0.8489, 0.3745, 0.8489, 0.3811, 0.4673, 0.6325, 0.4664, 0.6324, 0.4664, 0.6254, 0.4664, 0.6254, 0.4674, 0.6254, 0.4673, 0.6325, 0.4684, 0.6325, 0.4673, 0.6325, 0.4674, 0.6254, 0.4674, 0.6254, 0.4685, 0.6254, 0.4684, 0.6325, 0.8478, 0.3745, 0.8469, 0.3745, 0.8469, 0.01232, 0.8469, 0.01232, 0.8478, 0.01232, 0.8478, 0.3745, 0.8489, 0.3745, 0.8478, 0.3745, 0.8478, 0.01232, 0.8478, 0.01232, 0.8489, 0.01231, 0.8489, 0.3745, 0.8478, 0.01232, 0.8469, 0.01232, 0.8468, 0.005826, 0.8468, 0.005826, 0.8477, 0.005757, 0.8478, 0.01232, 0.8489, 0.01231, 0.8478, 0.01232, 0.8477, 0.005757, 0.8477, 0.005757, 0.8488, 0.005656, 0.8489, 0.01231, 0.4313, 0.6263, 0.4322, 0.6263, 0.4323, 0.6333, 0.4323, 0.6333, 0.4314, 0.6334, 0.4313, 0.6263, 0.4301, 0.6264, 0.4313, 0.6263, 0.4314, 0.6334, 0.4314, 0.6334, 0.4302, 0.6335, 0.4301, 0.6264, 0.8468, 0.381, 0.8477, 0.3811, 0.8475, 0.3831, 0.8475, 0.3831, 0.8467, 0.383, 0.8468, 0.381, 0.8457, 0.381, 0.8468, 0.381, 0.8467, 0.383, 0.8467, 0.383, 0.8457, 0.3828, 0.8457, 0.381, 0.4664, 0.6324, 0.4673, 0.6325, 0.4671, 0.6345, 0.4671, 0.6345, 0.4662, 0.6344, 0.4664, 0.6324, 0.4652, 0.6324, 0.4664, 0.6324, 0.4662, 0.6344, 0.4662, 0.6344, 0.4652, 0.6341, 0.4652, 0.6324, 0.4325, 0.6352, 0.4316, 0.6354, 0.4314, 0.6334, 0.4314, 0.6334, 0.4323, 0.6333, 0.4325, 0.6352, 0.4334, 0.635, 0.4325, 0.6352, 0.4323, 0.6333, 0.4323, 0.6333, 0.4334, 0.6333, 0.4334, 0.635, 0.4329, 0.6366, 0.4322, 0.637, 0.4316, 0.6354, 0.4316, 0.6354, 0.4325, 0.6352, 0.4329, 0.6366, 0.4337, 0.6362, 0.4329, 0.6366, 0.4325, 0.6352, 0.4325, 0.6352, 0.4334, 0.635, 0.4337, 0.6362, 0.4337, 0.6378, 0.433, 0.6383, 0.4322, 0.637, 0.4322, 0.637, 0.4329, 0.6366, 0.4337, 0.6378, 0.4344, 0.637, 0.4337, 0.6378, 0.4329, 0.6366, 0.4329, 0.6366, 0.4337, 0.6362, 0.4344, 0.637, 0.8467, 0.383, 0.8475, 0.3831, 0.8471, 0.3849, 0.8471, 0.3849, 0.8462, 0.3845, 0.8467, 0.383, 0.8457, 0.3828, 0.8467, 0.383, 0.8462, 0.3845, 0.8462, 0.3845, 0.8454, 0.384, 0.8457, 0.3828, 0.8466, 0.003923, 0.8474, 0.00372, 0.8477, 0.005757, 0.8477, 0.005757, 0.8468, 0.005826, 0.8466, 0.003923, 0.8457, 0.004153, 0.8466, 0.003923, 0.8468, 0.005826, 0.8468, 0.005826, 0.8457, 0.005897, 0.8457, 0.004153, 0.8462, 0.002538, 0.8469, 0.002167, 0.8474, 0.00372, 0.8474, 0.00372, 0.8466, 0.003923, 0.8462, 0.002538, 0.8454, 0.002978, 0.8462, 0.002538, 0.8466, 0.003923, 0.8466, 0.003923, 0.8457, 0.004153, 0.8454, 0.002978, 0.8454, 0.001409, 0.8461, 0.0008326, 0.8469, 0.002167, 0.8469, 0.002167, 0.8462, 0.002538, 0.8454, 0.001409, 0.8447, 0.002155, 0.8454, 0.001409, 0.8462, 0.002538, 0.8462, 0.002538, 0.8454, 0.002978, 0.8447, 0.002155, 0.4662, 0.6344, 0.4671, 0.6345, 0.4666, 0.6362, 0.4666, 0.6362, 0.4658, 0.6359, 0.4662, 0.6344, 0.4652, 0.6341, 0.4662, 0.6344, 0.4658, 0.6359, 0.4658, 0.6359, 0.4649, 0.6354, 0.4652, 0.6341, 0.8335, 0.3738, 0.8335, 0.01287, 0.8345, 0.01198, 0.8345, 0.01198, 0.8345, 0.3747, 0.8335, 0.3738, 0.4141, 0.003968, 0.4093, 0.00293, 0.4138, 0.001856, 0.4138, 0.001856, 0.4093, 0.00293, 0.4131, 0.000232, 0.6474, 0.9998, 0.6447, 0.9959, 0.6486, 0.9986, 0.6486, 0.9986, 0.6447, 0.9959, 0.6493, 0.997, 0.6493, 0.997, 0.6447, 0.9959, 0.6495, 0.9949, 0.6495, 0.9949, 0.6447, 0.9959, 0.6496, 0.9883, 0.6495, 0.6189, 0.6447, 0.6179, 0.6493, 0.6168, 0.6493, 0.6168, 0.6447, 0.6179, 0.6486, 0.6152, 0.427, 0.000232, 0.4297, 0.004098, 0.4258, 0.0014, 0.4258, 0.0014, 0.4297, 0.004098, 0.4251, 0.003033, 0.4251, 0.003033, 0.4297, 0.004098, 0.4248, 0.005142, 0.4093, 0.00293, 0.4141, 0.003968, 0.4142, 0.0111, 0.4297, 0.004098, 0.4248, 0.01226, 0.4248, 0.005142, 0.8457, 0.3828, 0.8351, 0.3753, 0.8457, 0.381, 0.8457, 0.381, 0.8351, 0.3753, 0.8457, 0.3745, 0.4334, 0.6333, 0.4434, 0.6272, 0.4334, 0.635, 0.4334, 0.635, 0.4434, 0.6272, 0.4337, 0.6362, 0.4337, 0.6362, 0.4434, 0.6272, 0.4344, 0.637, 0.8454, 0.384, 0.8351, 0.3753, 0.8457, 0.3828, 0.02, 0.6494, 0.01036, 0.6491, 0.01037, 0.6427, 0.01037, 0.6427, 0.02001, 0.6428, 0.02, 0.6494, 0.6496, 0.6254, 0.6447, 0.6179, 0.6495, 0.6189, 0.859, 0.7464, 0.8494, 0.7466, 0.8494, 0.3836, 0.8494, 0.3836, 0.859, 0.3839, 0.859, 0.7464, 0.6496, 0.6254, 0.6496, 0.9883, 0.6447, 0.9959, 0.6447, 0.9959, 0.6447, 0.6179, 0.6496, 0.6254, 0.8351, 0.01146, 0.8457, 0.005897, 0.8457, 0.01233, 0.8351, 0.01146, 0.8457, 0.004153, 0.8457, 0.005897, 0.8351, 0.01146, 0.8454, 0.002978, 0.8457, 0.004153, 0.8351, 0.01146, 0.8447, 0.002155, 0.8454, 0.002978, 0.4652, 0.6341, 0.4552, 0.6261, 0.4652, 0.6324, 0.4552, 0.6261, 0.4652, 0.6341, 0.4649, 0.6354, 0.09365, 0.4723, 0.09365, 0.1662, 0.1444, 0.1665, 0.1444, 0.472, 0.8304, 0.000232, 0.8315, 0.001114, 0.8315, 0.6156, 0.8315, 0.6156, 0.8304, 0.6165, 0.8304, 0.000232, 0.4333, 0.6263, 0.4333, 0.01283, 0.4434, 0.01198, 0.4434, 0.01198, 0.4434, 0.6272, 0.4333, 0.6263, 0.8345, 0.01198, 0.8351, 0.01146, 0.8351, 0.3753, 0.8351, 0.3753, 0.8345, 0.3747, 0.8345, 0.01198, 0.4301, 0.01281, 0.4313, 0.01282, 0.4313, 0.6263, 0.4313, 0.6263, 0.4301, 0.6264, 0.4301, 0.01281, 0.4313, 0.01282, 0.4322, 0.01282, 0.4322, 0.6263, 0.4322, 0.6263, 0.4313, 0.6263, 0.4313, 0.01282, 0.444, 0.01258, 0.444, 0.6266, 0.4434, 0.6272, 0.4434, 0.6272, 0.4434, 0.01198, 0.444, 0.01258, 0.4689, 0.0002321, 0.8299, 0.000232, 0.8299, 0.6147, 0.4689, 0.6147, 0.05901, 0.05245, 0.09365, 0.1662, 0.09365, 0.4723, 0.05901, 0.586, 0.5858, 0.6673, 0.5854, 0.9452, 0.4689, 0.7417, 0.4693, 0.691, 0.1444, 0.472, 0.1444, 0.1665, 0.3496, 0.05305, 0.3496, 0.5854, 0.7093, 0.9425, 0.7089, 0.6646, 0.8254, 0.6883, 0.8258, 0.739, 0.3819, 0.03004, 0.4093, 0.00293, 0.4093, 0.6356, 0.3819, 0.6084, 0.6447, 0.9959, 0.6173, 0.9688, 0.6173, 0.645, 0.6447, 0.6179, 0.0276, 0.6084, 0.0002321, 0.6356, 0.000232, 0.00293, 0.0276, 0.03004, 0.6774, 0.9661, 0.65, 0.9932, 0.65, 0.6152, 0.6774, 0.6423])
me_meshid0_name.materials.append(mat_tv_material1)
me_meshid0_name.materials.append(mat_tv_material2)
me_meshid0_name.update()
me_meshid0_name.normals_split_custom_set([tuple(v) for v in zip(*[iter([0.9944, 0.05636, 0.08964, 0.9956, 0.001325, 0.0939, 1.0, 0.00267, -0.009361, 1.0, 0.00267, -0.009361, 0.9981, 0.06063, -0.01318, 0.9944, 0.05636, 0.08964, 0.001276, 0.9956, 0.09406, 0.05632, 0.9944, 0.08972, 0.06044, 0.9981, -0.01302, 0.06044, 0.9981, -0.01302, 0.002636, 1.0, -0.009027, 0.001276, 0.9956, 0.09406, -0.03205, 0.03206, 0.999, 0.09854, -1.737e-07, 0.9951, 0.09854, -1.807e-07, 0.9951, 0.09854, -1.807e-07, 0.9951, -0.03205, -0.03205, 0.999, -0.03205, 0.03206, 0.999, -0.03205, -0.03205, 0.999, 0.002274, 0.1011, 0.9949, 2.928e-08, 0.09856, 0.9951, 2.82e-08, -0.09854, 0.9951, 0.002146, -0.1012, 0.9949, -0.03205, 0.03206, 0.999, 0.05614, -0.9944, 0.08964, 0.001314, -0.9956, 0.09398, 0.002783, -1.0, -0.009197, 0.002783, -1.0, -0.009197, 0.06004, -0.9981, -0.01311, 0.05614, -0.9944, 0.08964, 0.2531, -0.9639, 0.08279, 0.05614, -0.9944, 0.08964, 0.06004, -0.9981, -0.01311, 0.06004, -0.9981, -0.01311, 0.2575, -0.9662, -0.01554, 0.2531, -0.9639, 0.08279, 0.9638, 0.2534, 0.08287, 0.9944, 0.05636, 0.08964, 0.9981, 0.06063, -0.01318, 0.9981, 0.06063, -0.01318, 0.966, 0.2582, -0.01545, 0.9638, 0.2534, 0.08287, 0.5583, -0.826, 0.0775, 0.2531, -0.9639, 0.08279, 0.2575, -0.9662, -0.01554, 0.2575, -0.9662, -0.01554, 0.5612, -0.8275, -0.01594, 0.5583, -0.826, 0.0775, 0.826, -0.5583, 0.0775, 0.5583, -0.826, 0.0775, 0.5612, -0.8275, -0.01594, 0.5612, -0.8275, -0.01594, 0.8275, -0.5613, -0.01583, 0.826, -0.5583, 0.0775, 0.9639, -0.2531, 0.08282, 0.826, -0.5583, 0.0775, 0.8275, -0.5613, -0.01583, 0.8275, -0.5613, -0.01583, 0.9658, -0.2589, -0.0152, 0.9639, -0.2531, 0.08282, 0.9944, -0.05618, 0.0896, 0.9639, -0.2531, 0.08282, 0.9658, -0.2589, -0.0152, 0.9658, -0.2589, -0.0152, 0.9981, -0.06013, -0.01321, 0.9944, -0.05618, 0.0896, 0.826, 0.5584, 0.07753, 0.9638, 0.2534, 0.08287, 0.966, 0.2582, -0.01545, 0.966, 0.2582, -0.01545, 0.8275, 0.5612, -0.01585, 0.826, 0.5584, 0.07753, 0.5584, 0.8259, 0.07754, 0.826, 0.5584, 0.07753, 0.8275, 0.5612, -0.01585, 0.8275, 0.5612, -0.01585, 0.5612, 0.8275, -0.01585, 0.5584, 0.8259, 0.07754, 0.5584, 0.8259, 0.07754, 0.5612, 0.8275, -0.01585, 0.2583, 0.9659, -0.01542, 0.2583, 0.9659, -0.01542, 0.2534, 0.9638, 0.08286, 0.5584, 0.8259, 0.07754, 0.05632, 0.9944, 0.08972, 0.2534, 0.9638, 0.08286, 0.2583, 0.9659, -0.01542, 0.2583, 0.9659, -0.01542, 0.06044, 0.9981, -0.01302, 0.05632, 0.9944, 0.08972, 0.09854, -1.737e-07, 0.9951, 0.1009, -0.002369, 0.9949, 0.4837, -0.01888, 0.875, 0.4837, -0.01888, 0.875, 0.4719, -1.571e-07, 0.8817, 0.09854, -1.737e-07, 0.9951, 2.928e-08, 0.09856, 0.9951, 0.002274, 0.1011, 0.9949, 0.0189, 0.4836, 0.8751, 0.0189, 0.4836, 0.8751, 2.781e-08, 0.4718, 0.8817, 2.928e-08, 0.09856, 0.9951, 0.09854, -1.807e-07, 0.9951, 0.09854, -1.737e-07, 0.9951, 0.4719, -1.571e-07, 0.8817, 0.4719, -1.571e-07, 0.8817, 0.4719, -1.281e-07, 0.8817, 0.09854, -1.807e-07, 0.9951, 0.1012, 0.002123, 0.9949, 0.09854, -1.807e-07, 0.9951, 0.4719, -1.281e-07, 0.8817, 0.4719, -1.281e-07, 0.8817, 0.4837, 0.01887, 0.8751, 0.1012, 0.002123, 0.9949, 0.002146, -0.1012, 0.9949, 2.82e-08, -0.09854, 0.9951, 2.4e-08, -0.4719, 0.8817, 2.4e-08, -0.4719, 0.8817, 0.01888, -0.4837, 0.875, 0.002146, -0.1012, 0.9949, 0.9639, -0.2531, 0.08279, 0.9944, -0.05619, 0.08964, 0.8862, -0.04372, 0.4613, 0.8862, -0.04372, 0.4613, 0.8717, -0.2194, 0.4383, 0.9639, -0.2531, 0.08279, 0.2534, 0.9638, 0.08285, 0.05632, 0.9944, 0.08973, 0.04372, 0.8862, 0.4613, 0.04372, 0.8862, 0.4613, 0.2197, 0.8719, 0.4377, 0.2534, 0.9638, 0.08285, 0.05613, -0.9944, 0.08965, 0.2531, -0.9639, 0.08281, 0.2198, -0.8719, 0.4375, 0.2198, -0.8719, 0.4375, 0.04371, -0.8862, 0.4613, 0.05613, -0.9944, 0.08965, 0.2531, -0.9639, 0.08281, 0.5583, -0.826, 0.07751, 0.5052, -0.7546, 0.4187, 0.5052, -0.7546, 0.4187, 0.2198, -0.8719, 0.4375, 0.2531, -0.9639, 0.08281, 0.5583, -0.826, 0.07751, 0.826, -0.5583, 0.07753, 0.7546, -0.5052, 0.4187, 0.7546, -0.5052, 0.4187, 0.5052, -0.7546, 0.4187, 0.5583, -0.826, 0.07751, 0.826, -0.5583, 0.07753, 0.9639, -0.2531, 0.08279, 0.8717, -0.2194, 0.4383, 0.8717, -0.2194, 0.4383, 0.7546, -0.5052, 0.4187, 0.826, -0.5583, 0.07753, 0.9944, 0.05635, 0.08965, 0.9638, 0.2534, 0.08286, 0.872, 0.2198, 0.4374, 0.872, 0.2198, 0.4374, 0.8862, 0.04371, 0.4613, 0.9944, 0.05635, 0.08965, 0.9638, 0.2534, 0.08286, 0.826, 0.5584, 0.07756, 0.7547, 0.5052, 0.4186, 0.7547, 0.5052, 0.4186, 0.872, 0.2198, 0.4374, 0.9638, 0.2534, 0.08286, 0.826, 0.5584, 0.07756, 0.5584, 0.8259, 0.07755, 0.5051, 0.7547, 0.4186, 0.5051, 0.7547, 0.4186, 0.7547, 0.5052, 0.4186, 0.826, 0.5584, 0.07756, 0.5584, 0.8259, 0.07755, 0.2534, 0.9638, 0.08285, 0.2197, 0.8719, 0.4377, 0.2197, 0.8719, 0.4377, 0.5051, 0.7547, 0.4186, 0.5584, 0.8259, 0.07755, 0.4719, -1.571e-07, 0.8817, 0.4837, -0.01888, 0.875, 0.8862, -0.04372, 0.4613, 0.8862, -0.04372, 0.4613, 0.8817, -7.32e-08, 0.4719, 0.4719, -1.571e-07, 0.8817, 0.8817, -7.32e-08, 0.4719, 0.8862, -0.04372, 0.4613, 0.9944, -0.05619, 0.08964, 0.9944, -0.05619, 0.08964, 0.9956, -0.001341, 0.09386, 0.8817, -7.32e-08, 0.4719, 2.781e-08, 0.4718, 0.8817, 0.0189, 0.4836, 0.8751, 0.04372, 0.8862, 0.4613, 0.04372, 0.8862, 0.4613, 1.548e-08, 0.8816, 0.472, 2.781e-08, 0.4718, 0.8817, 1.548e-08, 0.8816, 0.472, 0.04372, 0.8862, 0.4613, 0.05632, 0.9944, 0.08973, 0.05632, 0.9944, 0.08973, 0.00128, 0.9956, 0.09405, 1.548e-08, 0.8816, 0.472, 0.4719, -1.281e-07, 0.8817, 0.4719, -1.571e-07, 0.8817, 0.8817, -7.32e-08, 0.4719, 0.8817, -7.32e-08, 0.4719, 0.8817, -2.475e-07, 0.4718, 0.4719, -1.281e-07, 0.8817, 0.8817, -2.475e-07, 0.4718, 0.8817, -7.32e-08, 0.4719, 0.9956, -0.001341, 0.09386, 0.9956, -0.001341, 0.09386, 0.9956, 0.001321, 0.09392, 0.8817, -2.475e-07, 0.4718, 0.4837, 0.01887, 0.8751, 0.4719, -1.281e-07, 0.8817, 0.8817, -2.475e-07, 0.4718, 0.8817, -2.475e-07, 0.4718, 0.8862, 0.04371, 0.4613, 0.4837, 0.01887, 0.8751, 0.8862, 0.04371, 0.4613, 0.8817, -2.475e-07, 0.4718, 0.9956, 0.001321, 0.09392, 0.9956, 0.001321, 0.09392, 0.9944, 0.05635, 0.08965, 0.8862, 0.04371, 0.4613, 0.01888, -0.4837, 0.875, 2.4e-08, -0.4719, 0.8817, 1.195e-08, -0.8817, 0.4718, 1.195e-08, -0.8817, 0.4718, 0.04371, -0.8862, 0.4613, 0.01888, -0.4837, 0.875, 0.04371, -0.8862, 0.4613, 1.195e-08, -0.8817, 0.4718, 0.001311, -0.9956, 0.09397, 0.001311, -0.9956, 0.09397, 0.05613, -0.9944, 0.08965, 0.04371, -0.8862, 0.4613, 0.8717, -0.2194, 0.4383, 0.8862, -0.04372, 0.4613, 0.4837, -0.01888, 0.875, 0.4837, -0.01888, 0.875, 0.5039, -0.1164, 0.8559, 0.8717, -0.2194, 0.4383, 0.5039, -0.1164, 0.8559, 0.4837, -0.01888, 0.875, 0.1009, -0.002369, 0.9949, 0.1009, -0.002369, 0.9949, 0.114, -0.02132, 0.9932, 0.5039, -0.1164, 0.8559, 0.2197, 0.8719, 0.4377, 0.04372, 0.8862, 0.4613, 0.0189, 0.4836, 0.8751, 0.0189, 0.4836, 0.8751, 0.1165, 0.5038, 0.8559, 0.2197, 0.8719, 0.4377, 0.1165, 0.5038, 0.8559, 0.0189, 0.4836, 0.8751, 0.002274, 0.1011, 0.9949, 0.002274, 0.1011, 0.9949, 0.0213, 0.1141, 0.9932, 0.1165, 0.5038, 0.8559, 0.04371, -0.8862, 0.4613, 0.2198, -0.8719, 0.4375, 0.1164, -0.5038, 0.8559, 0.1164, -0.5038, 0.8559, 0.01888, -0.4837, 0.875, 0.04371, -0.8862, 0.4613, 0.01888, -0.4837, 0.875, 0.1164, -0.5038, 0.8559, 0.02132, -0.114, 0.9932, 0.02132, -0.114, 0.9932, 0.002146, -0.1012, 0.9949, 0.01888, -0.4837, 0.875, 0.2198, -0.8719, 0.4375, 0.5052, -0.7546, 0.4187, 0.297, -0.4531, 0.8406, 0.297, -0.4531, 0.8406, 0.1164, -0.5038, 0.8559, 0.2198, -0.8719, 0.4375, 0.1164, -0.5038, 0.8559, 0.297, -0.4531, 0.8406, 0.06828, -0.1097, 0.9916, 0.06828, -0.1097, 0.9916, 0.02132, -0.114, 0.9932, 0.1164, -0.5038, 0.8559, 0.5052, -0.7546, 0.4187, 0.7546, -0.5052, 0.4187, 0.4531, -0.297, 0.8406, 0.4531, -0.297, 0.8406, 0.297, -0.4531, 0.8406, 0.5052, -0.7546, 0.4187, 0.297, -0.4531, 0.8406, 0.4531, -0.297, 0.8406, 0.1096, -0.06808, 0.9916, 0.1096, -0.06808, 0.9916, 0.06828, -0.1097, 0.9916, 0.297, -0.4531, 0.8406, 0.7546, -0.5052, 0.4187, 0.8717, -0.2194, 0.4383, 0.5039, -0.1164, 0.8559, 0.5039, -0.1164, 0.8559, 0.4531, -0.297, 0.8406, 0.7546, -0.5052, 0.4187, 0.4531, -0.297, 0.8406, 0.5039, -0.1164, 0.8559, 0.114, -0.02132, 0.9932, 0.114, -0.02132, 0.9932, 0.1096, -0.06808, 0.9916, 0.4531, -0.297, 0.8406, 0.8862, 0.04371, 0.4613, 0.872, 0.2198, 0.4374, 0.5038, 0.116, 0.856, 0.5038, 0.116, 0.856, 0.4837, 0.01887, 0.8751, 0.8862, 0.04371, 0.4613, 0.4837, 0.01887, 0.8751, 0.5038, 0.116, 0.856, 0.114, 0.02128, 0.9933, 0.114, 0.02128, 0.9933, 0.1012, 0.002123, 0.9949, 0.4837, 0.01887, 0.8751, 0.872, 0.2198, 0.4374, 0.7547, 0.5052, 0.4186, 0.4531, 0.297, 0.8405, 0.4531, 0.297, 0.8405, 0.5038, 0.116, 0.856, 0.872, 0.2198, 0.4374, 0.5038, 0.116, 0.856, 0.4531, 0.297, 0.8405, 0.1097, 0.0682, 0.9916, 0.1097, 0.0682, 0.9916, 0.114, 0.02128, 0.9933, 0.5038, 0.116, 0.856, 0.7547, 0.5052, 0.4186, 0.5051, 0.7547, 0.4186, 0.297, 0.4531, 0.8406, 0.297, 0.4531, 0.8406, 0.4531, 0.297, 0.8405, 0.7547, 0.5052, 0.4186, 0.4531, 0.297, 0.8405, 0.297, 0.4531, 0.8406, 0.06809, 0.1096, 0.9916, 0.06809, 0.1096, 0.9916, 0.1097, 0.0682, 0.9916, 0.4531, 0.297, 0.8405, 0.5051, 0.7547, 0.4186, 0.2197, 0.8719, 0.4377, 0.1165, 0.5038, 0.8559, 0.1165, 0.5038, 0.8559, 0.297, 0.4531, 0.8406, 0.5051, 0.7547, 0.4186, 0.297, 0.4531, 0.8406, 0.1165, 0.5038, 0.8559, 0.0213, 0.1141, 0.9932, 0.0213, 0.1141, 0.9932, 0.06809, 0.1096, 0.9916, 0.297, 0.4531, 0.8406, -0.5759, -3.216e-07, 0.8175, -0.2031, 0.1087, 0.9731, -0.2031, -0.1087, 0.9731, -0.2031, -0.1087, 0.9731, -0.5759, -3.005e-07, 0.8175, -0.5759, -3.216e-07, 0.8175, 0.07924, 0.05512, -0.9953, 0.002661, 0.04787, -0.9988, 0.01255, 0.04698, -0.9988, 0.07924, 0.05512, -0.9953, 0.01255, 0.04698, -0.9988, 0.02723, 0.03998, -0.9988, 0.07924, 0.05512, -0.9953, 0.02723, 0.03998, -0.9988, 0.03998, 0.02723, -0.9988, 0.07924, 0.05512, -0.9953, 0.03998, 0.02723, -0.9988, 0.04698, 0.01255, -0.9988, 0.07924, 0.05512, -0.9953, 0.04698, 0.01255, -0.9988, 0.04788, 0.002666, -0.9988, 0.07924, 0.05512, -0.9953, 0.04788, 0.002666, -0.9988, 0.04679, 8.658e-05, -0.9989, 0.03704, -0.03695, -0.9986, 0.0479, -0.002685, -0.9988, 0.047, -0.01248, -0.9988, 0.03702, -0.03701, -0.9986, 0.047, -0.01248, -0.9988, 0.04, -0.0272, -0.9988, 0.03707, -0.03696, -0.9986, 0.03999, -0.02723, -0.9988, 0.02722, -0.03999, -0.9988, 0.03707, -0.03696, -0.9986, 0.02722, -0.03999, -0.9988, 0.01248, -0.04699, -0.9988, 0.03707, -0.03696, -0.9986, 0.01248, -0.04699, -0.9988, 0.00263, -0.04789, -0.9988, 0.002661, 0.04787, -0.9988, 0.07924, 0.05512, -0.9953, 7.899e-05, 0.04676, -0.9989, 8.043e-05, -0.04677, -0.9989, 0.03707, -0.03696, -0.9986, 0.00263, -0.04789, -0.9988, 0.114, -0.02132, 0.9932, 0.1009, -0.002369, 0.9949, -0.03205, 0.03206, 0.999, 0.1009, -0.002369, 0.9949, 0.09854, -1.737e-07, 0.9951, -0.03205, 0.03206, 0.999, 0.002146, -0.1012, 0.9949, 0.02132, -0.114, 0.9932, -0.03205, 0.03206, 0.999, 0.02132, -0.114, 0.9932, 0.06828, -0.1097, 0.9916, -0.03205, 0.03206, 0.999, 0.06828, -0.1097, 0.9916, 0.1096, -0.06808, 0.9916, -0.03205, 0.03206, 0.999, 0.1096, -0.06808, 0.9916, 0.114, -0.02132, 0.9932, -0.03205, 0.03206, 0.999, 1.0, -0.002791, -0.009447, 0.9956, -0.001341, 0.0939, 0.9944, -0.05618, 0.0896, 0.9944, -0.05618, 0.0896, 0.9981, -0.06013, -0.01321, 1.0, -0.002791, -0.009447, 0.03704, -0.03695, -0.9986, 0.04674, -0.000101, -0.9989, 0.0479, -0.002685, -0.9988, 0.9956, 0.001318, 0.0939, 0.9956, -0.001339, 0.0939, 1.0, -0.002773, -0.009435, 1.0, -0.002773, -0.009435, 1.0, 0.002649, -0.009347, 0.9956, 0.001318, 0.0939, 0.03704, -0.03695, -0.9986, 0.07924, 0.05512, -0.9953, 0.04679, 8.658e-05, -0.9989, 0.04679, 8.658e-05, -0.9989, 0.04674, -0.000101, -0.9989, 0.03704, -0.03695, -0.9986, -0.03205, -0.03205, 0.999, 0.09854, -1.807e-07, 0.9951, 0.1012, 0.002123, 0.9949, -0.03205, -0.03205, 0.999, 0.1012, 0.002123, 0.9949, 0.114, 0.02128, 0.9933, -0.03205, -0.03205, 0.999, 0.114, 0.02128, 0.9933, 0.1097, 0.0682, 0.9916, -0.03205, -0.03205, 0.999, 0.1097, 0.0682, 0.9916, 0.06809, 0.1096, 0.9916, -0.03205, -0.03205, 0.999, 0.0213, 0.1141, 0.9932, 0.002274, 0.1011, 0.9949, -0.03205, -0.03205, 0.999, 0.06809, 0.1096, 0.9916, 0.0213, 0.1141, 0.9932, 2.4e-08, -0.4719, 0.8817, 2.82e-08, -0.09854, 0.9951, 2.402e-08, -0.09854, 0.9951, 2.402e-08, -0.09854, 0.9951, 2.176e-08, -0.4719, 0.8817, 2.4e-08, -0.4719, 0.8817, 0.02446, -0.1151, -0.9931, -0.1111, -0.3506, -0.9299, 0.4711, -0.4573, -0.7543, -0.003372, -0.2579, -0.9662, 0.02446, -0.1151, -0.9931, -0.06774, 0.06574, -0.9955, -0.3296, -0.01173, -0.9441, -0.1111, -0.3506, -0.9299, -0.03205, -0.03205, 0.999, 2.928e-08, 0.09856, 0.9951, 2.402e-08, 0.09856, 0.9951, 2.402e-08, 0.09856, 0.9951, 0.03205, -0.03206, 0.999, -0.03205, -0.03205, 0.999, 1.033e-08, 0.8816, 0.4719, 1.548e-08, 0.8816, 0.472, 0.00128, 0.9956, 0.09405, 0.00128, 0.9956, 0.09405, -0.001279, 0.9956, 0.09406, 1.033e-08, 0.8816, 0.4719, -0.06774, 0.06574, -0.9955, 0.06774, 0.06574, -0.9955, -0.2192, 0.3173, -0.9226, -0.3296, -0.01173, -0.9441, -0.003372, -0.2579, -0.9662, 0.4711, -0.4573, -0.7543, -0.2192, 0.3173, -0.9226, 0.06774, 0.06574, -0.9955, -0.03205, -0.03205, 0.999, -0.2031, -0.1087, 0.9731, -0.2031, 0.1087, 0.9731, -0.2031, 0.1087, 0.9731, -0.03205, 0.03206, 0.999, -0.03205, -0.03205, 0.999, 0.03707, -0.03696, -0.9986, 8.043e-05, -0.04677, -0.9989, -8.056e-05, -0.04677, -0.9989, -8.056e-05, -0.04677, -0.9989, -0.04705, -0.04347, -0.9979, 0.03707, -0.03696, -0.9986, 0.002783, -1.0, -0.009197, 0.001314, -0.9956, 0.09398, -0.001311, -0.9956, 0.09395, -0.001311, -0.9956, 0.09395, -0.002697, -1.0, -0.009081, 0.002783, -1.0, -0.009197, 2.928e-08, 0.09856, 0.9951, 2.781e-08, 0.4718, 0.8817, 2.041e-08, 0.4718, 0.8817, 2.041e-08, 0.4718, 0.8817, 2.402e-08, 0.09856, 0.9951, 2.928e-08, 0.09856, 0.9951, 2.781e-08, 0.4718, 0.8817, 1.548e-08, 0.8816, 0.472, 1.033e-08, 0.8816, 0.4719, 1.033e-08, 0.8816, 0.4719, 2.041e-08, 0.4718, 0.8817, 2.781e-08, 0.4718, 0.8817, 0.001276, 0.9956, 0.09406, 0.002636, 1.0, -0.009027, -0.002813, 1.0, -0.009222, -0.002813, 1.0, -0.009222, -0.001275, 0.9956, 0.09403, 0.001276, 0.9956, 0.09406, 7.899e-05, 0.04676, -0.9989, 0.07924, 0.05512, -0.9953, -0.05489, -0.00544, -0.9985, -0.05489, -0.00544, -0.9985, -7.907e-05, 0.04676, -0.9989, 7.899e-05, 0.04676, -0.9989, 9.052e-08, 0.5759, 0.8175, 9.063e-08, 0.5759, 0.8175, 3.619e-08, 0.5759, 0.8175, 3.619e-08, 0.5759, 0.8175, 3.615e-08, 0.5759, 0.8175, 9.052e-08, 0.5759, 0.8175, -0.03205, -0.03205, 0.999, 0.03205, -0.03206, 0.999, 0.2031, -0.1087, 0.9731, 0.2031, -0.1087, 0.9731, -0.2031, -0.1087, 0.9731, -0.03205, -0.03205, 0.999, -0.9981, 0.06056, -0.0131, -1.0, 0.002675, -0.009362, -0.9956, 0.001319, 0.0939, -0.9956, 0.001319, 0.0939, -0.9944, 0.05636, 0.08967, -0.9981, 0.06056, -0.0131, -0.002813, 1.0, -0.009222, -0.06045, 0.9981, -0.01302, -0.05631, 0.9944, 0.08971, -0.05631, 0.9944, 0.08971, -0.001275, 0.9956, 0.09403, -0.002813, 1.0, -0.009222, 0.03205, 0.03205, 0.999, 0.03205, -0.03206, 0.999, -0.09854, -1.867e-07, 0.9951, -0.09854, -1.867e-07, 0.9951, -0.09854, -1.748e-07, 0.9951, 0.03205, 0.03205, 0.999, 0.03205, -0.03206, 0.999, 2.402e-08, 0.09856, 0.9951, -0.002427, 0.1008, 0.9949, 2.402e-08, -0.09854, 0.9951, 0.03205, 0.03205, 0.999, -0.002119, -0.1012, 0.9949, -0.06016, -0.9981, -0.01307, -0.002697, -1.0, -0.009081, -0.001311, -0.9956, 0.09395, -0.001311, -0.9956, 0.09395, -0.05614, -0.9944, 0.08966, -0.06016, -0.9981, -0.01307, -0.2575, -0.9662, -0.01551, -0.06016, -0.9981, -0.01307, -0.05614, -0.9944, 0.08966, -0.05614, -0.9944, 0.08966, -0.2531, -0.9639, 0.08283, -0.2575, -0.9662, -0.01551, -0.9659, 0.2586, -0.01532, -0.9981, 0.06056, -0.0131, -0.9944, 0.05636, 0.08967, -0.9944, 0.05636, 0.08967, -0.9638, 0.2534, 0.08288, -0.9659, 0.2586, -0.01532, -0.5614, -0.8274, -0.01582, -0.2575, -0.9662, -0.01551, -0.2531, -0.9639, 0.08283, -0.2531, -0.9639, 0.08283, -0.5583, -0.826, 0.07754, -0.5614, -0.8274, -0.01582, -0.5614, -0.8274, -0.01582, -0.5583, -0.826, 0.07754, -0.826, -0.5583, 0.07751, -0.826, -0.5583, 0.07751, -0.8274, -0.5613, -0.01582, -0.5614, -0.8274, -0.01582, -0.8274, -0.5613, -0.01582, -0.826, -0.5583, 0.07751, -0.9639, -0.2531, 0.08283, -0.9639, -0.2531, 0.08283, -0.9657, -0.2593, -0.01509, -0.8274, -0.5613, -0.01582, -0.9657, -0.2593, -0.01509, -0.9639, -0.2531, 0.08283, -0.9944, -0.05619, 0.08961, -0.9944, -0.05619, 0.08961, -0.9981, -0.06021, -0.01317, -0.9657, -0.2593, -0.01509, -0.8272, 0.5617, -0.01574, -0.9659, 0.2586, -0.01532, -0.9638, 0.2534, 0.08288, -0.9638, 0.2534, 0.08288, -0.826, 0.5584, 0.07757, -0.8272, 0.5617, -0.01574, -0.8272, 0.5617, -0.01574, -0.826, 0.5584, 0.07757, -0.5584, 0.826, 0.07752, -0.5584, 0.826, 0.07752, -0.5616, 0.8272, -0.01574, -0.8272, 0.5617, -0.01574, -0.5616, 0.8272, -0.01574, -0.5584, 0.826, 0.07752, -0.2534, 0.9638, 0.08287, -0.2534, 0.9638, 0.08287, -0.2582, 0.966, -0.01541, -0.5616, 0.8272, -0.01574, -0.2582, 0.966, -0.01541, -0.2534, 0.9638, 0.08287, -0.05631, 0.9944, 0.08971, -0.05631, 0.9944, 0.08971, -0.06045, 0.9981, -0.01302, -0.2582, 0.966, -0.01541, -0.4837, -0.01887, 0.875, -0.1013, -0.002155, 0.9949, -0.09854, -1.748e-07, 0.9951, -0.09854, -1.748e-07, 0.9951, -0.4719, -1.403e-06, 0.8817, -0.4837, -0.01887, 0.875, -0.01888, 0.4837, 0.875, -0.002427, 0.1008, 0.9949, 2.402e-08, 0.09856, 0.9951, 2.402e-08, 0.09856, 0.9951, 2.041e-08, 0.4718, 0.8817, -0.01888, 0.4837, 0.875, -0.4719, -1.403e-06, 0.8817, -0.09854, -1.748e-07, 0.9951, -0.09854, -1.867e-07, 0.9951, -0.09854, -1.867e-07, 0.9951, -0.4719, -1.384e-07, 0.8817, -0.4719, -1.403e-06, 0.8817, -0.4719, -1.384e-07, 0.8817, -0.09854, -1.867e-07, 0.9951, -0.1012, 0.002121, 0.9949, -0.1012, 0.002121, 0.9949, -0.4837, 0.01887, 0.8751, -0.4719, -1.384e-07, 0.8817, 2.176e-08, -0.4719, 0.8817, 2.402e-08, -0.09854, 0.9951, -0.002119, -0.1012, 0.9949, -0.002119, -0.1012, 0.9949, -0.01886, -0.4836, 0.8751, 2.176e-08, -0.4719, 0.8817, -0.8862, -0.04372, 0.4613, -0.9944, -0.05619, 0.08964, -0.9639, -0.2531, 0.08285, -0.9639, -0.2531, 0.08285, -0.8717, -0.2194, 0.4383, -0.8862, -0.04372, 0.4613, -0.04373, 0.8862, 0.4613, -0.05633, 0.9944, 0.08972, -0.2534, 0.9638, 0.08286, -0.2534, 0.9638, 0.08286, -0.2193, 0.8717, 0.4383, -0.04373, 0.8862, 0.4613, -0.2198, -0.872, 0.4375, -0.2531, -0.9639, 0.08281, -0.05614, -0.9944, 0.08965, -0.05614, -0.9944, 0.08965, -0.04371, -0.8862, 0.4613, -0.2198, -0.872, 0.4375, -0.5052, -0.7546, 0.4187, -0.5583, -0.826, 0.07751, -0.2531, -0.9639, 0.08281, -0.2531, -0.9639, 0.08281, -0.2198, -0.872, 0.4375, -0.5052, -0.7546, 0.4187, -0.7547, -0.5052, 0.4186, -0.826, -0.5583, 0.07754, -0.5583, -0.826, 0.07751, -0.5583, -0.826, 0.07751, -0.5052, -0.7546, 0.4187, -0.7547, -0.5052, 0.4186, -0.8717, -0.2194, 0.4383, -0.9639, -0.2531, 0.08285, -0.826, -0.5583, 0.07754, -0.826, -0.5583, 0.07754, -0.7547, -0.5052, 0.4186, -0.8717, -0.2194, 0.4383, -0.8719, 0.2198, 0.4376, -0.9638, 0.2534, 0.08286, -0.9944, 0.05635, 0.0897, -0.9944, 0.05635, 0.0897, -0.8862, 0.04372, 0.4613, -0.8719, 0.2198, 0.4376, -0.7547, 0.5052, 0.4187, -0.826, 0.5584, 0.07755, -0.9638, 0.2534, 0.08286, -0.9638, 0.2534, 0.08286, -0.8719, 0.2198, 0.4376, -0.7547, 0.5052, 0.4187, -0.5052, 0.7547, 0.4186, -0.5584, 0.826, 0.07752, -0.826, 0.5584, 0.07755, -0.826, 0.5584, 0.07755, -0.7547, 0.5052, 0.4187, -0.5052, 0.7547, 0.4186, -0.2193, 0.8717, 0.4383, -0.2534, 0.9638, 0.08286, -0.5584, 0.826, 0.07752, -0.5584, 0.826, 0.07752, -0.5052, 0.7547, 0.4186, -0.2193, 0.8717, 0.4383, -0.8862, -0.04372, 0.4613, -0.4837, -0.01887, 0.875, -0.4719, -1.403e-06, 0.8817, -0.4719, -1.403e-06, 0.8817, -0.8817, -1.494e-06, 0.4719, -0.8862, -0.04372, 0.4613, -0.9944, -0.05619, 0.08964, -0.8862, -0.04372, 0.4613, -0.8817, -1.494e-06, 0.4719, -0.8817, -1.494e-06, 0.4719, -0.9956, -0.00134, 0.09391, -0.9944, -0.05619, 0.08964, -0.04373, 0.8862, 0.4613, -0.01888, 0.4837, 0.875, 2.041e-08, 0.4718, 0.8817, 2.041e-08, 0.4718, 0.8817, 1.033e-08, 0.8816, 0.4719, -0.04373, 0.8862, 0.4613, -0.05633, 0.9944, 0.08972, -0.04373, 0.8862, 0.4613, 1.033e-08, 0.8816, 0.4719, 1.033e-08, 0.8816, 0.4719, -0.001279, 0.9956, 0.09406, -0.05633, 0.9944, 0.08972, -0.8817, -1.494e-06, 0.4719, -0.4719, -1.403e-06, 0.8817, -0.4719, -1.384e-07, 0.8817, -0.4719, -1.384e-07, 0.8817, -0.8817, -7.119e-07, 0.4718, -0.8817, -1.494e-06, 0.4719, -0.9956, -0.00134, 0.09391, -0.8817, -1.494e-06, 0.4719, -0.8817, -7.119e-07, 0.4718, -0.8817, -7.119e-07, 0.4718, -0.9956, 0.00132, 0.09392, -0.9956, -0.00134, 0.09391, -0.8817, -7.119e-07, 0.4718, -0.4719, -1.384e-07, 0.8817, -0.4837, 0.01887, 0.8751, -0.4837, 0.01887, 0.8751, -0.8862, 0.04372, 0.4613, -0.8817, -7.119e-07, 0.4718, -0.9956, 0.00132, 0.09392, -0.8817, -7.119e-07, 0.4718, -0.8862, 0.04372, 0.4613, -0.8862, 0.04372, 0.4613, -0.9944, 0.05635, 0.0897, -0.9956, 0.00132, 0.09392, 9.432e-09, -0.8817, 0.4718, 2.176e-08, -0.4719, 0.8817, -0.01886, -0.4836, 0.8751, -0.01886, -0.4836, 0.8751, -0.04371, -0.8862, 0.4613, 9.432e-09, -0.8817, 0.4718, -0.001311, -0.9956, 0.09398, 9.432e-09, -0.8817, 0.4718, -0.04371, -0.8862, 0.4613, -0.04371, -0.8862, 0.4613, -0.05614, -0.9944, 0.08965, -0.001311, -0.9956, 0.09398, -0.4837, -0.01887, 0.875, -0.8862, -0.04372, 0.4613, -0.8717, -0.2194, 0.4383, -0.8717, -0.2194, 0.4383, -0.5038, -0.1164, 0.8559, -0.4837, -0.01887, 0.875, -0.1013, -0.002155, 0.9949, -0.4837, -0.01887, 0.875, -0.5038, -0.1164, 0.8559, -0.5038, -0.1164, 0.8559, -0.114, -0.02131, 0.9932, -0.1013, -0.002155, 0.9949, -0.01888, 0.4837, 0.875, -0.04373, 0.8862, 0.4613, -0.2193, 0.8717, 0.4383, -0.2193, 0.8717, 0.4383, -0.1164, 0.5039, 0.8559, -0.01888, 0.4837, 0.875, -0.002427, 0.1008, 0.9949, -0.01888, 0.4837, 0.875, -0.1164, 0.5039, 0.8559, -0.1164, 0.5039, 0.8559, -0.02132, 0.114, 0.9932, -0.002427, 0.1008, 0.9949, -0.1163, -0.5038, 0.8559, -0.2198, -0.872, 0.4375, -0.04371, -0.8862, 0.4613, -0.04371, -0.8862, 0.4613, -0.01886, -0.4836, 0.8751, -0.1163, -0.5038, 0.8559, -0.02132, -0.114, 0.9932, -0.1163, -0.5038, 0.8559, -0.01886, -0.4836, 0.8751, -0.01886, -0.4836, 0.8751, -0.002119, -0.1012, 0.9949, -0.02132, -0.114, 0.9932, -0.297, -0.4531, 0.8405, -0.5052, -0.7546, 0.4187, -0.2198, -0.872, 0.4375, -0.2198, -0.872, 0.4375, -0.1163, -0.5038, 0.8559, -0.297, -0.4531, 0.8405, -0.06878, -0.1101, 0.9915, -0.297, -0.4531, 0.8405, -0.1163, -0.5038, 0.8559, -0.1163, -0.5038, 0.8559, -0.02132, -0.114, 0.9932, -0.06878, -0.1101, 0.9915, -0.4531, -0.297, 0.8405, -0.7547, -0.5052, 0.4186, -0.5052, -0.7546, 0.4187, -0.5052, -0.7546, 0.4187, -0.297, -0.4531, 0.8405, -0.4531, -0.297, 0.8405, -0.1097, -0.06806, 0.9916, -0.4531, -0.297, 0.8405, -0.297, -0.4531, 0.8405, -0.297, -0.4531, 0.8405, -0.06878, -0.1101, 0.9915, -0.1097, -0.06806, 0.9916, -0.5038, -0.1164, 0.8559, -0.8717, -0.2194, 0.4383, -0.7547, -0.5052, 0.4186, -0.7547, -0.5052, 0.4186, -0.4531, -0.297, 0.8405, -0.5038, -0.1164, 0.8559, -0.114, -0.02131, 0.9932, -0.5038, -0.1164, 0.8559, -0.4531, -0.297, 0.8405, -0.4531, -0.297, 0.8405, -0.1097, -0.06806, 0.9916, -0.114, -0.02131, 0.9932, -0.5038, 0.1159, 0.856, -0.8719, 0.2198, 0.4376, -0.8862, 0.04372, 0.4613, -0.8862, 0.04372, 0.4613, -0.4837, 0.01887, 0.8751, -0.5038, 0.1159, 0.856, -0.114, 0.02128, 0.9933, -0.5038, 0.1159, 0.856, -0.4837, 0.01887, 0.8751, -0.4837, 0.01887, 0.8751, -0.1012, 0.002121, 0.9949, -0.114, 0.02128, 0.9933, -0.4531, 0.297, 0.8405, -0.7547, 0.5052, 0.4187, -0.8719, 0.2198, 0.4376, -0.8719, 0.2198, 0.4376, -0.5038, 0.1159, 0.856, -0.4531, 0.297, 0.8405, -0.1101, 0.06878, 0.9915, -0.4531, 0.297, 0.8405, -0.5038, 0.1159, 0.856, -0.5038, 0.1159, 0.856, -0.114, 0.02128, 0.9933, -0.1101, 0.06878, 0.9915, -0.297, 0.4531, 0.8406, -0.5052, 0.7547, 0.4186, -0.7547, 0.5052, 0.4187, -0.7547, 0.5052, 0.4187, -0.4531, 0.297, 0.8405, -0.297, 0.4531, 0.8406, -0.0681, 0.1096, 0.9916, -0.297, 0.4531, 0.8406, -0.4531, 0.297, 0.8405, -0.4531, 0.297, 0.8405, -0.1101, 0.06878, 0.9915, -0.0681, 0.1096, 0.9916, -0.1164, 0.5039, 0.8559, -0.2193, 0.8717, 0.4383, -0.5052, 0.7547, 0.4186, -0.5052, 0.7547, 0.4186, -0.297, 0.4531, 0.8406, -0.1164, 0.5039, 0.8559, -0.02132, 0.114, 0.9932, -0.1164, 0.5039, 0.8559, -0.297, 0.4531, 0.8406, -0.297, 0.4531, 0.8406, -0.0681, 0.1096, 0.9916, -0.02132, 0.114, 0.9932, 0.5758, -3.068e-07, 0.8176, 0.5758, -1.851e-07, 0.8176, 0.2031, -0.1087, 0.9731, 0.2031, -0.1087, 0.9731, 0.2031, 0.1086, 0.9731, 0.5758, -3.068e-07, 0.8176, -0.00266, 0.04787, -0.9988, -0.05489, -0.00544, -0.9985, -0.01255, 0.04697, -0.9988, -0.01255, 0.04697, -0.9988, -0.05489, -0.00544, -0.9985, -0.02723, 0.03998, -0.9988, -0.02723, 0.03998, -0.9988, -0.05489, -0.00544, -0.9985, -0.03998, 0.02723, -0.9988, -0.03998, 0.02723, -0.9988, -0.05489, -0.00544, -0.9985, -0.04698, 0.01255, -0.9988, -0.04698, 0.01255, -0.9988, -0.05489, -0.00544, -0.9985, -0.04787, 0.00267, -0.9988, -0.04787, 0.00267, -0.9988, -0.05489, -0.00544, -0.9985, -0.04679, 8.771e-05, -0.9989, -0.0479, -0.002685, -0.9988, -0.04705, -0.04347, -0.9979, -0.047, -0.01248, -0.9988, -0.047, -0.01248, -0.9988, -0.04705, -0.04347, -0.9979, -0.04, -0.02721, -0.9988, -0.04, -0.02721, -0.9988, -0.04705, -0.04347, -0.9979, -0.02722, -0.03999, -0.9988, -0.02722, -0.03999, -0.9988, -0.04705, -0.04347, -0.9979, -0.01248, -0.04699, -0.9988, -0.01248, -0.04699, -0.9988, -0.04705, -0.04347, -0.9979, -0.002629, -0.04789, -0.9988, -0.05489, -0.00544, -0.9985, -0.00266, 0.04787, -0.9988, -7.907e-05, 0.04676, -0.9989, -0.04705, -0.04347, -0.9979, -8.056e-05, -0.04677, -0.9989, -0.002629, -0.04789, -0.9988, -0.114, -0.02131, 0.9932, 0.03205, 0.03205, 0.999, -0.1013, -0.002155, 0.9949, -0.1013, -0.002155, 0.9949, 0.03205, 0.03205, 0.999, -0.09854, -1.748e-07, 0.9951, -0.002119, -0.1012, 0.9949, 0.03205, 0.03205, 0.999, -0.02132, -0.114, 0.9932, -0.02132, -0.114, 0.9932, 0.03205, 0.03205, 0.999, -0.06878, -0.1101, 0.9915, -0.06878, -0.1101, 0.9915, 0.03205, 0.03205, 0.999, -0.1097, -0.06806, 0.9916, -0.1097, -0.06806, 0.9916, 0.03205, 0.03205, 0.999, -0.114, -0.02131, 0.9932, -0.9956, -0.001338, 0.0939, -1.0, -0.002773, -0.009435, -0.9981, -0.06021, -0.01317, -0.9981, -0.06021, -0.01317, -0.9944, -0.05619, 0.08961, -0.9956, -0.001338, 0.0939, -0.04674, -0.0001018, -0.9989, -0.04705, -0.04347, -0.9979, -0.0479, -0.002685, -0.9988, -0.9956, 0.001317, 0.0939, -1.0, 0.00257, -0.009292, -1.0, -0.002775, -0.009432, -1.0, -0.002775, -0.009432, -0.9956, -0.001342, 0.0939, -0.9956, 0.001317, 0.0939, -0.04674, -0.0001018, -0.9989, -0.04679, 8.771e-05, -0.9989, -0.05489, -0.00544, -0.9985, -0.05489, -0.00544, -0.9985, -0.04705, -0.04347, -0.9979, -0.04674, -0.0001018, -0.9989, 0.03205, -0.03206, 0.999, -0.1012, 0.002121, 0.9949, -0.09854, -1.867e-07, 0.9951, 0.03205, -0.03206, 0.999, -0.114, 0.02128, 0.9933, -0.1012, 0.002121, 0.9949, 0.03205, -0.03206, 0.999, -0.1101, 0.06878, 0.9915, -0.114, 0.02128, 0.9933, 0.03205, -0.03206, 0.999, -0.0681, 0.1096, 0.9916, -0.1101, 0.06878, 0.9915, -0.02132, 0.114, 0.9932, 0.03205, -0.03206, 0.999, -0.002427, 0.1008, 0.9949, 0.03205, -0.03206, 0.999, -0.02132, 0.114, 0.9932, -0.0681, 0.1096, 0.9916, -0.3732, -0.3451, -0.8612, -0.06955, 0.1633, -0.9841, 0.04954, 0.03993, -0.998, 0.0932, -0.08752, -0.9918, 4.529e-08, -0.5758, 0.8176, 4.53e-08, -0.5758, 0.8176, 4.066e-08, -0.5758, 0.8176, 4.066e-08, -0.5758, 0.8176, 4.066e-08, -0.5758, 0.8176, 4.529e-08, -0.5758, 0.8176, 2.402e-08, -0.09854, 0.9951, 2.82e-08, -0.09854, 0.9951, -0.03205, 0.03206, 0.999, -0.03205, 0.03206, 0.999, 0.03205, 0.03205, 0.999, 2.402e-08, -0.09854, 0.9951, 0.2031, -0.1087, 0.9731, 0.03205, -0.03206, 0.999, 0.03205, 0.03205, 0.999, 0.03205, 0.03205, 0.999, 0.2031, 0.1086, 0.9731, 0.2031, -0.1087, 0.9731, 0.001311, -0.9956, 0.09397, 1.195e-08, -0.8817, 0.4718, 9.432e-09, -0.8817, 0.4718, 9.432e-09, -0.8817, 0.4718, -0.001311, -0.9956, 0.09398, 0.001311, -0.9956, 0.09397, 1.195e-08, -0.8817, 0.4718, 2.4e-08, -0.4719, 0.8817, 2.176e-08, -0.4719, 0.8817, 2.176e-08, -0.4719, 0.8817, 9.432e-09, -0.8817, 0.4718, 1.195e-08, -0.8817, 0.4718, -0.2031, 0.1087, 0.9731, 0.2031, 0.1086, 0.9731, 0.03205, 0.03205, 0.999, 0.03205, 0.03205, 0.999, -0.03205, 0.03206, 0.999, -0.2031, 0.1087, 0.9731, -5.201e-07, 2.653e-07, 1.0, -5.201e-07, 2.653e-07, 1.0, -5.201e-07, 2.653e-07, 1.0, -5.201e-07, 2.653e-07, 1.0, -0.1111, -0.3506, -0.9299, -0.06955, 0.1633, -0.9841, -0.3732, -0.3451, -0.8612, 0.4711, -0.4573, -0.7543, -0.1111, -0.3506, -0.9299, -0.3296, -0.01173, -0.9441, 0.04954, 0.03993, -0.998, -0.06955, 0.1633, -0.9841, 0.0932, -0.08752, -0.9918, 0.04954, 0.03993, -0.998, -0.3296, -0.01173, -0.9441, -0.2192, 0.3173, -0.9226, -0.2192, 0.3173, -0.9226, 0.4711, -0.4573, -0.7543, -0.3732, -0.3451, -0.8612, 0.0932, -0.08752, -0.9918, -0.06774, 0.06574, -0.9955, -0.05489, -0.00544, -0.9985, 0.07924, 0.05512, -0.9953, 0.06774, 0.06574, -0.9955, -0.05489, -0.00544, -0.9985, -0.06774, 0.06574, -0.9955, 0.02446, -0.1151, -0.9931, -0.04705, -0.04347, -0.9979, -0.003372, -0.2579, -0.9662, 0.06817, -0.06817, -0.9953, -0.04705, -0.04347, -0.9979, 0.02446, -0.1151, -0.9931, 0.06774, 0.06574, -0.9955, 0.07924, 0.05512, -0.9953, 0.06817, -0.06817, -0.9953, -0.003372, -0.2579, -0.9662])] * 3)])

# ---- objects
ob_light = bpy.data.objects.new('Light', light_light)
ob_camera = bpy.data.objects.new('Camera', cam_camera)
ob_tv = bpy.data.objects.new('TV', me_meshid0_name)

# ---- transforms, parenting, visibility, modifiers, constraints
ob_light.location = (4.076, 1.005, 5.904)
ob_light.rotation_euler = (0.6503, 0.05522, 1.866)
ob_light.lock_rotations_4d = False
ob_light.empty_display_type = 'ARROWS'
ob_light.color = (0.0, 0.0, 0.0, 0.0)
ob_light.lineart.crease_threshold = 0.0
ob_camera.location = (7.359, -6.926, 4.958)
ob_camera.rotation_euler = (1.109, 0.0, 0.8149)
ob_camera.lock_rotations_4d = False
ob_camera.empty_display_type = 'ARROWS'
ob_camera.color = (0.0, 0.0, 0.0, 0.0)
ob_camera.display_type = 'WIRE'
ob_camera.lineart.crease_threshold = 0.0
ob_tv.location = (0.0, 0.0, 0.0)
ob_tv.rotation_euler = (1.571, -0.0, 0.0)
ob_tv.scale = (1.764, 1.764, 1.764)
ob_tv.color = (0.8, 0.8, 0.8, 1.0)

# ---- collection membership
col_collection.objects.link(ob_light)
col_collection.objects.link(ob_camera)
col_collection.objects.link(ob_tv)

# ---- scene / render settings (as saved in the file)
scene.camera = ob_camera
scene.frame_start = 1; scene.frame_end = 250; scene.frame_set(1)
scene.render.engine = 'BLENDER_EEVEE_NEXT'
scene.cycles.sampling_pattern = 'TABULATED_SOBOL'
bpy.context.view_layer.update()
